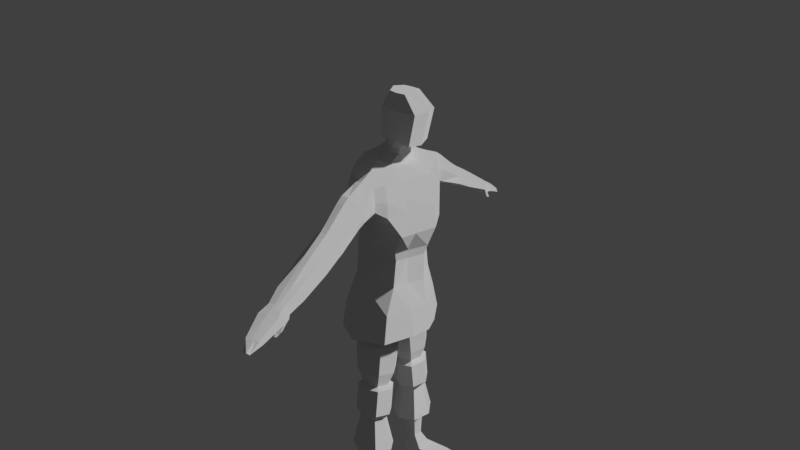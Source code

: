 # Source: rigify4.blend  (saved by Blender 2.77.0; exported with 4.5.12 LTS)
import bpy
from mathutils import Matrix  # noqa: F401  (used for matrix-valued properties, if any)

bpy.ops.wm.read_factory_settings(use_empty=True)
scene = bpy.context.scene
scene.name = 'Scene'

# ---- collections
col_collection_1 = bpy.data.collections.new('Collection 1'); scene.collection.children.link(col_collection_1)

# ---- materials (node trees are filled in below, after node groups)
mat_material_003 = bpy.data.materials.new('Material.003')
mat_material_003.alpha_threshold = 0.0
mat_material_003.roughness = 0.5

# ---- material node trees
mat_material_003.use_nodes = True; mat_material_003.node_tree.nodes.clear()
_N = mat_material_003.node_tree.nodes; _L = mat_material_003.node_tree.links
n0 = _N.new('ShaderNodeOutputMaterial'); n0.name = 'Material Output'; n0.location = (300, 300)
n1 = _N.new('ShaderNodeBsdfToon'); n1.name = 'Toon BSDF'; n1.location = (-61, 340)
n1.inputs[1].default_value = 0.7167
n1.inputs[2].default_value = 0.6833
_L.new(n1.outputs[0], n0.inputs[0])
n0.is_active_output = True

# ---- world
world_world = bpy.data.worlds.new('World'); scene.world = world_world
world_world.color = (0.05088, 0.05088, 0.05088)
world_world.use_sun_shadow = False
world_world.sun_shadow_jitter_overblur = 0.0
world_world.cycles.sampling_method = 'MANUAL'

# ---- cameras
cam_camera = bpy.data.cameras.new('Camera')
cam_camera.clip_end = 100.0
cam_camera.lens = 35.0
cam_camera.sensor_width = 32.0
cam_camera.sensor_height = 18.0
cam_camera.display_size = 2.0
cam_camera.dof.focus_distance = 0.0

# ---- meshes
me_plane_000 = bpy.data.meshes.new('Plane.000')
me_plane_000.from_pydata([(0.0, 0.1686, 1.413), (-0.2004, 0.03568, 1.352), (0.0, -0.1579, 1.384), (0.0, 0.148, 1.509), (0.0, -0.1351, 1.505), (0.0, 0.1366, 1.266), (0.0, 0.1586, 1.458), (-0.1911, -0.05608, 1.503), (0.0, -0.1474, 1.448), (-0.1301, 0.1271, 1.535), (-0.1944, -0.06794, 1.372), (0.0, -0.1652, 1.293), (-0.1429, 0.1475, 1.385), (-0.1769, 0.0112, 1.264), (0.0, 0.1511, 1.337), (-0.08191, 0.1399, 1.256), (-0.1416, -0.09859, 1.282), (-0.102, 0.143, 1.315), (-0.1952, -0.06703, 1.433), (-0.1244, 0.1615, 1.46), (-0.1648, 0.02378, 1.542), (-0.1851, 0.09384, 1.453), (0.0, 0.167, 1.382), (-0.188, 0.02507, 1.312), (0.0, -0.1612, 1.343), (-0.1696, -0.08238, 1.331), (-0.1246, 0.1499, 1.349), (-0.1882, 0.08774, 1.405), (-0.2326, -0.03731, 1.403), (-0.1917, 0.07408, 1.496), (-0.2315, -0.0294, 1.496), (-0.2059, 0.03216, 1.384), (-0.1139, -0.088, 1.504), (-0.1159, -0.1043, 1.377), (-0.08441, -0.1255, 1.287), (-0.1164, -0.09947, 1.439), (-0.1011, -0.1142, 1.336), (-0.04098, 0.1385, 1.261), (-0.06062, 0.1725, 1.401), (-0.05323, 0.1512, 1.522), (-0.04693, 0.1498, 1.328), (-0.05029, 0.1714, 1.461), (-0.0554, 0.1665, 1.371), (-0.4158, 0.08189, 1.329), (-0.2702, 0.0879, 1.434), (-0.7564, -0.005465, 1.216), (-0.2739, -0.01836, 1.374), (-0.7561, 0.03631, 1.215), (-0.7387, 0.07282, 1.183), (-0.3175, 0.02227, 1.481), (-0.7469, -0.01667, 1.198), (-0.3009, -0.0386, 1.412), (-0.2537, 0.02715, 1.365), (-0.7503, 0.07569, 1.205), (-0.2973, 0.06773, 1.472), (-0.2522, 0.07115, 1.39), (-0.7563, 0.01733, 1.216), (-0.2112, 0.02394, 1.522), (-0.319, -0.0218, 1.456), (-0.4634, -0.01966, 1.37), (-0.4478, -0.02982, 1.339), (-0.2334, -0.03674, 1.443), (-0.4604, 0.02011, 1.386), (-0.4327, -0.02948, 1.311), (-0.4167, 0.03066, 1.31), (-0.4314, 0.08659, 1.36), (-0.4473, 0.05524, 1.382), (-0.3514, 0.02161, 1.461), (-0.352, -0.02052, 1.437), (-0.2902, 0.02771, 1.351), (-0.2895, 0.06969, 1.375), (-0.3327, 0.06535, 1.453), (-0.3343, -0.03623, 1.395), (-0.3087, -0.0162, 1.359), (-0.3071, 0.08528, 1.417), (-0.7194, 0.06765, 1.192), (-0.7314, 0.07027, 1.214), (-0.7198, -0.01205, 1.19), (-0.7387, 0.01819, 1.226), (-0.739, -0.003022, 1.225), (-0.7291, -0.01301, 1.207), (-0.7175, 0.02814, 1.187), (-0.7378, 0.03579, 1.225), (-0.4682, 0.05409, 1.371), (-0.4271, 0.05681, 1.394), (-0.4407, 0.02039, 1.399), (-0.4809, 0.01985, 1.374), (-0.4692, -0.02935, 1.329), (-0.4266, -0.03065, 1.349), (-0.4109, -0.0269, 1.32), (-0.4545, -0.02894, 1.302), (-0.3937, 0.07951, 1.337), (-0.4374, 0.08176, 1.319), (-0.4099, 0.08605, 1.37), (-0.4527, 0.08637, 1.35), (-0.4387, 0.03056, 1.301), (-0.3943, 0.03011, 1.318), (-0.443, -0.01956, 1.382), (-0.4844, -0.01898, 1.359), (-0.6713, 0.04283, 1.261), (-0.6752, 0.01735, 1.262), (-0.6651, -0.02499, 1.237), (-0.6544, -0.02396, 1.217), (-0.65, 0.08051, 1.223), (-0.6627, 0.08418, 1.247), (-0.6488, 0.02963, 1.215), (-0.6763, -0.01276, 1.258), (-0.5481, 0.05094, 1.331), (-0.5576, 0.01885, 1.334), (-0.5452, -0.0309, 1.294), (-0.531, -0.02942, 1.267), (-0.5186, 0.08372, 1.28), (-0.5346, 0.08848, 1.311), (-0.5186, 0.03043, 1.265), (-0.5597, -0.01872, 1.322), (-0.8564, 0.02748, 1.135), (-0.8652, 0.00121, 1.151), (-0.865, 0.03341, 1.15), (-0.857, -0.006604, 1.136), (-0.8573, 0.06132, 1.136), (-0.8625, 0.0635, 1.146), (-0.8651, 0.01886, 1.151), (-0.7614, 0.07995, 1.174), (-0.7718, 0.08322, 1.193), (-0.7772, 0.01632, 1.203), (-0.7773, -0.01007, 1.203), (-0.777, 0.03812, 1.203), (-0.7607, -0.02177, 1.173), (-0.7595, 0.02923, 1.171), (-0.7687, -0.02304, 1.188), (-0.724, -0.01295, 1.175), (-0.7437, -0.01647, 1.176), (-0.7435, 0.02765, 1.173), (-0.7229, 0.02724, 1.172), (-0.7719, -0.008279, 1.138), (-0.7724, 0.01319, 1.137), (-0.7839, -0.003497, 1.129), (-0.7843, 0.007569, 1.128), (-0.7658, 0.01527, 1.144), (-0.7451, 0.01746, 1.15), (-0.7453, -0.008029, 1.152), (-0.7655, -0.009188, 1.146), (-0.755, -0.007236, 1.142), (-0.7578, -0.01026, 1.155), (-0.7581, 0.01772, 1.153), (-0.7549, 0.01504, 1.141), (-0.7359, -0.008807, 1.161), (-0.7503, -0.01132, 1.164), (-0.7505, 0.02012, 1.162), (-0.7355, 0.01983, 1.159), (-0.9036, 0.01195, 1.115), (-0.9038, 0.04347, 1.115), (-0.9074, 0.02377, 1.122), (-0.2164, 0.07259, 1.49), (-0.2361, 0.02355, 1.512), (-0.252, -0.02762, 1.487), (-0.2492, -0.03718, 1.436), (-0.2422, -0.03288, 1.396), (-0.2171, 0.03099, 1.379), (-0.2032, 0.08386, 1.401), (-0.205, 0.09245, 1.449)], [], [(23, 13, 16, 25), (42, 26, 12, 38), (39, 41, 19, 9), (37, 15, 17, 40), (36, 25, 16, 34), (23, 26, 17, 13), (32, 7, 18, 35), (1, 10, 28, 31), (10, 18, 61, 28), (9, 19, 21, 29), (33, 35, 18, 10), (18, 7, 30, 61), (19, 12, 27, 21), (7, 20, 57, 30), (12, 1, 31, 27), (33, 36, 24, 2), (42, 40, 17, 26), (1, 12, 26, 23), (1, 23, 25, 10), (38, 12, 19, 41), (20, 9, 29, 57), (10, 25, 36, 33), (2, 8, 35, 33), (4, 32, 35, 8), (24, 36, 34, 11), (0, 38, 41, 6), (22, 14, 40, 42), (5, 37, 40, 14), (3, 6, 41, 39), (22, 42, 38, 0), (75, 81, 132, 48), (78, 82, 47, 56), (97, 85, 62, 59), (88, 97, 59, 60), (132, 131, 127, 128), (54, 44, 74, 71), (82, 76, 53, 47), (46, 51, 72, 73), (55, 52, 69, 70), (76, 75, 48, 53), (44, 55, 70, 74), (58, 49, 67, 68), (77, 80, 50, 131), (131, 130, 77), (121, 152, 150, 116), (51, 58, 68, 72), (118, 150, 152, 115), (80, 79, 45, 50), (49, 54, 71, 67), (79, 78, 56, 45), (43, 64, 95, 92), (100, 99, 82, 78), (66, 65, 94, 83), (91, 96, 64, 43), (65, 43, 92, 94), (52, 46, 73, 69), (96, 89, 63, 64), (71, 74, 93, 84), (67, 71, 84, 85), (84, 93, 65, 66), (85, 84, 66, 62), (59, 62, 86, 98), (106, 100, 78, 79), (104, 103, 75, 76), (102, 101, 80, 77), (63, 60, 87, 90), (93, 91, 43, 65), (105, 102, 77, 81), (60, 59, 98, 87), (72, 68, 97, 88), (89, 88, 60, 63), (73, 72, 88, 89), (70, 69, 96, 91), (64, 63, 90, 95), (62, 66, 83, 86), (74, 70, 91, 93), (108, 107, 99, 100), (112, 111, 103, 104), (101, 106, 79, 80), (109, 114, 106, 101), (113, 110, 102, 105), (69, 73, 89, 96), (86, 83, 107, 108), (99, 104, 76, 82), (103, 105, 81, 75), (98, 86, 108, 114), (68, 67, 85, 97), (110, 109, 101, 102), (111, 113, 105, 103), (107, 112, 104, 99), (114, 108, 100, 106), (90, 87, 109, 110), (95, 90, 110, 113), (83, 94, 112, 107), (125, 124, 121, 116), (128, 127, 118, 115), (122, 128, 115, 119), (47, 53, 123, 126), (48, 132, 128, 122), (124, 126, 117, 121), (146, 140, 139, 149), (87, 98, 114, 109), (127, 129, 118), (129, 125, 116, 118), (123, 122, 119, 120), (92, 95, 113, 111), (94, 92, 111, 112), (119, 151, 120), (126, 123, 120, 117), (144, 139, 145, 138), (45, 56, 124, 125), (56, 47, 126, 124), (53, 48, 122, 123), (138, 145, 135), (142, 134, 135, 145), (141, 138, 135, 134), (50, 129, 127, 131), (77, 130, 133, 81), (129, 50, 45, 125), (146, 147, 143, 140), (81, 133, 132), (131, 147, 146, 130), (135, 137, 136, 134), (140, 142, 145, 139), (142, 141, 134), (143, 144, 138, 141), (140, 143, 141, 142), (130, 146, 149, 133), (116, 150, 118), (133, 149, 148, 132), (117, 152, 121), (120, 151, 152, 117), (148, 149, 139, 144), (147, 148, 144, 143), (132, 148, 147, 131), (115, 152, 151, 119), (153, 54, 49, 154), (154, 49, 58, 155), (155, 58, 51, 156), (156, 51, 46, 157), (157, 46, 52, 158), (158, 52, 55, 159), (159, 55, 44, 160), (160, 44, 54, 153), (21, 160, 153, 29), (27, 159, 160, 21), (31, 158, 159, 27), (28, 157, 158, 31), (61, 156, 157, 28), (30, 155, 156, 61), (57, 154, 155, 30), (29, 153, 154, 57)])
_uv = me_plane_000.uv_layers.new(name='face')
_uv.uv.foreach_set('vector', [0.1504, 0.3351, 0.1523, 0.3056, 0.2181, 0.3019, 0.2134, 0.3342, 0.05236, 0.3434, 0.08507, 0.3386, 0.08595, 0.3663, 0.05578, 0.3701, 0.05524, 0.4748, 0.05927, 0.4232, 0.08525, 0.4218, 0.07481, 0.4712, 0.04024, 0.2628, 0.07697, 0.2577, 0.08419, 0.311, 0.04894, 0.3167, 0.2467, 0.3387, 0.2134, 0.3342, 0.2181, 0.3019, 0.2536, 0.3043, 0.1504, 0.3351, 0.08507, 0.3386, 0.08419, 0.311, 0.1523, 0.3056, 0.2085, 0.4888, 0.1865, 0.4806, 0.1904, 0.4313, 0.2186, 0.4378, 0.1485, 0.3647, 0.2087, 0.3666, 0.2087, 0.3666, 0.1485, 0.3647, 0.2087, 0.3666, 0.1904, 0.4313, 0.1904, 0.4313, 0.2087, 0.3666, 0.07481, 0.4712, 0.08525, 0.4218, 0.08525, 0.4218, 0.07481, 0.4712, 0.2398, 0.3731, 0.2186, 0.4378, 0.1904, 0.4313, 0.2087, 0.3666, 0.1904, 0.4313, 0.1865, 0.4806, 0.1865, 0.4806, 0.1904, 0.4313, 0.08525, 0.4218, 0.08595, 0.3663, 0.08595, 0.3663, 0.08525, 0.4218, 0.1865, 0.4806, 0.1337, 0.4764, 0.1337, 0.4764, 0.1865, 0.4806, 0.08595, 0.3663, 0.1485, 0.3647, 0.1485, 0.3647, 0.08595, 0.3663, 0.2398, 0.3731, 0.2467, 0.3387, 0.28, 0.3432, 0.2709, 0.3796, 0.05236, 0.3434, 0.04894, 0.3167, 0.08419, 0.311, 0.08507, 0.3386, 0.1485, 0.3647, 0.08595, 0.3663, 0.08507, 0.3386, 0.1504, 0.3351, 0.1485, 0.3647, 0.1504, 0.3351, 0.2134, 0.3342, 0.2087, 0.3666, 0.05578, 0.3701, 0.08595, 0.3663, 0.08525, 0.4218, 0.05927, 0.4232, 0.1337, 0.4764, 0.07481, 0.4712, 0.07481, 0.4712, 0.1337, 0.4764, 0.2087, 0.3666, 0.2134, 0.3342, 0.2467, 0.3387, 0.2398, 0.3731, 0.2709, 0.3796, 0.2467, 0.4443, 0.2186, 0.4378, 0.2398, 0.3731, 0.2304, 0.497, 0.2085, 0.4888, 0.2186, 0.4378, 0.2467, 0.4443, 0.28, 0.3432, 0.2467, 0.3387, 0.2536, 0.3043, 0.2891, 0.3068, 0.02561, 0.3739, 0.05578, 0.3701, 0.05927, 0.4232, 0.03329, 0.4246, 0.01965, 0.3482, 0.01369, 0.3224, 0.04894, 0.3167, 0.05236, 0.3434, 0.003507, 0.2679, 0.04024, 0.2628, 0.04894, 0.3167, 0.01369, 0.3224, 0.03566, 0.4785, 0.03329, 0.4246, 0.05927, 0.4232, 0.05524, 0.4748, 0.01965, 0.3482, 0.05236, 0.3434, 0.05578, 0.3701, 0.02561, 0.3739, 0.08595, 0.3663, 0.1485, 0.3647, 0.1485, 0.3647, 0.08595, 0.3663, 0.1337, 0.4764, 0.07481, 0.4712, 0.07481, 0.4712, 0.1337, 0.4764, 0.1865, 0.4806, 0.1337, 0.4764, 0.1337, 0.4764, 0.1865, 0.4806, 0.1904, 0.4313, 0.1865, 0.4806, 0.1865, 0.4806, 0.1904, 0.4313, 0.1485, 0.3647, 0.2087, 0.3666, 0.2087, 0.3666, 0.1485, 0.3647, 0.07481, 0.4712, 0.08525, 0.4218, 0.08525, 0.4218, 0.07481, 0.4712, 0.07481, 0.4712, 0.08525, 0.4218, 0.08525, 0.4218, 0.07481, 0.4712, 0.2087, 0.3666, 0.1904, 0.4313, 0.1904, 0.4313, 0.2087, 0.3666, 0.08595, 0.3663, 0.1485, 0.3647, 0.1485, 0.3647, 0.08595, 0.3663, 0.08525, 0.4218, 0.08595, 0.3663, 0.08595, 0.3663, 0.08525, 0.4218, 0.08525, 0.4218, 0.08595, 0.3663, 0.08595, 0.3663, 0.08525, 0.4218, 0.1865, 0.4806, 0.1337, 0.4764, 0.1337, 0.4764, 0.1865, 0.4806, 0.2087, 0.3666, 0.1904, 0.4313, 0.1904, 0.4313, 0.2087, 0.3666, 0.2087, 0.3666, 0.2087, 0.3666, 0.2087, 0.3666, 0.1337, 0.4764, 0.1337, 0.4764, 0.1865, 0.4806, 0.1865, 0.4806, 0.1904, 0.4313, 0.1865, 0.4806, 0.1865, 0.4806, 0.1904, 0.4313, 0.2087, 0.3666, 0.2087, 0.3666, 0.1485, 0.3647, 0.1485, 0.3647, 0.1904, 0.4313, 0.1865, 0.4806, 0.1865, 0.4806, 0.1904, 0.4313, 0.1337, 0.4764, 0.07481, 0.4712, 0.07481, 0.4712, 0.1337, 0.4764, 0.1865, 0.4806, 0.1337, 0.4764, 0.1337, 0.4764, 0.1865, 0.4806, 0.08595, 0.3663, 0.1485, 0.3647, 0.1485, 0.3647, 0.08595, 0.3663, 0.1337, 0.4764, 0.07481, 0.4712, 0.07481, 0.4712, 0.1337, 0.4764, 0.07481, 0.4712, 0.08525, 0.4218, 0.08525, 0.4218, 0.07481, 0.4712, 0.08595, 0.3663, 0.1485, 0.3647, 0.1485, 0.3647, 0.08595, 0.3663, 0.08525, 0.4218, 0.08595, 0.3663, 0.08595, 0.3663, 0.08525, 0.4218, 0.1485, 0.3647, 0.2087, 0.3666, 0.2087, 0.3666, 0.1485, 0.3647, 0.1485, 0.3647, 0.2087, 0.3666, 0.2087, 0.3666, 0.1485, 0.3647, 0.07481, 0.4712, 0.08525, 0.4218, 0.08525, 0.4218, 0.07481, 0.4712, 0.1337, 0.4764, 0.07481, 0.4712, 0.07481, 0.4712, 0.1337, 0.4764, 0.07481, 0.4712, 0.08525, 0.4218, 0.08525, 0.4218, 0.07481, 0.4712, 0.1337, 0.4764, 0.07481, 0.4712, 0.07481, 0.4712, 0.1337, 0.4764, 0.1865, 0.4806, 0.1337, 0.4764, 0.1337, 0.4764, 0.1865, 0.4806, 0.1865, 0.4806, 0.1337, 0.4764, 0.1337, 0.4764, 0.1865, 0.4806, 0.08525, 0.4218, 0.08595, 0.3663, 0.08595, 0.3663, 0.08525, 0.4218, 0.2087, 0.3666, 0.1904, 0.4313, 0.1904, 0.4313, 0.2087, 0.3666, 0.2087, 0.3666, 0.1904, 0.4313, 0.1904, 0.4313, 0.2087, 0.3666, 0.08525, 0.4218, 0.08595, 0.3663, 0.08595, 0.3663, 0.08525, 0.4218, 0.1485, 0.3647, 0.2087, 0.3666, 0.2087, 0.3666, 0.1485, 0.3647, 0.1904, 0.4313, 0.1865, 0.4806, 0.1865, 0.4806, 0.1904, 0.4313, 0.1904, 0.4313, 0.1865, 0.4806, 0.1865, 0.4806, 0.1904, 0.4313, 0.2087, 0.3666, 0.1904, 0.4313, 0.1904, 0.4313, 0.2087, 0.3666, 0.2087, 0.3666, 0.1904, 0.4313, 0.1904, 0.4313, 0.2087, 0.3666, 0.08595, 0.3663, 0.1485, 0.3647, 0.1485, 0.3647, 0.08595, 0.3663, 0.1485, 0.3647, 0.2087, 0.3666, 0.2087, 0.3666, 0.1485, 0.3647, 0.1337, 0.4764, 0.07481, 0.4712, 0.07481, 0.4712, 0.1337, 0.4764, 0.08525, 0.4218, 0.08595, 0.3663, 0.08595, 0.3663, 0.08525, 0.4218, 0.1337, 0.4764, 0.07481, 0.4712, 0.07481, 0.4712, 0.1337, 0.4764, 0.08525, 0.4218, 0.08595, 0.3663, 0.08595, 0.3663, 0.08525, 0.4218, 0.1904, 0.4313, 0.1865, 0.4806, 0.1865, 0.4806, 0.1904, 0.4313, 0.1904, 0.4313, 0.1865, 0.4806, 0.1865, 0.4806, 0.1904, 0.4313, 0.1485, 0.3647, 0.2087, 0.3666, 0.2087, 0.3666, 0.1485, 0.3647, 0.1485, 0.3647, 0.2087, 0.3666, 0.2087, 0.3666, 0.1485, 0.3647, 0.1337, 0.4764, 0.07481, 0.4712, 0.07481, 0.4712, 0.1337, 0.4764, 0.07481, 0.4712, 0.08525, 0.4218, 0.08525, 0.4218, 0.07481, 0.4712, 0.08595, 0.3663, 0.1485, 0.3647, 0.1485, 0.3647, 0.08595, 0.3663, 0.1865, 0.4806, 0.1337, 0.4764, 0.1337, 0.4764, 0.1865, 0.4806, 0.1865, 0.4806, 0.1337, 0.4764, 0.1337, 0.4764, 0.1865, 0.4806, 0.2087, 0.3666, 0.1904, 0.4313, 0.1904, 0.4313, 0.2087, 0.3666, 0.08595, 0.3663, 0.1485, 0.3647, 0.1485, 0.3647, 0.08595, 0.3663, 0.07481, 0.4712, 0.08525, 0.4218, 0.08525, 0.4218, 0.07481, 0.4712, 0.1865, 0.4806, 0.1337, 0.4764, 0.1337, 0.4764, 0.1865, 0.4806, 0.2087, 0.3666, 0.1904, 0.4313, 0.1904, 0.4313, 0.2087, 0.3666, 0.1485, 0.3647, 0.2087, 0.3666, 0.2087, 0.3666, 0.1485, 0.3647, 0.07481, 0.4712, 0.08525, 0.4218, 0.08525, 0.4218, 0.07481, 0.4712, 0.1865, 0.4806, 0.1337, 0.4764, 0.1337, 0.4764, 0.1865, 0.4806, 0.1485, 0.3647, 0.2087, 0.3666, 0.2087, 0.3666, 0.1485, 0.3647, 0.08595, 0.3663, 0.1485, 0.3647, 0.1485, 0.3647, 0.08595, 0.3663, 0.07481, 0.4712, 0.08525, 0.4218, 0.08525, 0.4218, 0.07481, 0.4712, 0.08595, 0.3663, 0.1485, 0.3647, 0.1485, 0.3647, 0.08595, 0.3663, 0.1337, 0.4764, 0.07481, 0.4712, 0.07481, 0.4712, 0.1337, 0.4764, 0.2087, 0.3666, 0.2087, 0.3666, 0.1485, 0.3647, 0.1485, 0.3647, 0.1904, 0.4313, 0.1865, 0.4806, 0.1865, 0.4806, 0.1904, 0.4313, 0.2087, 0.3666, 0.1904, 0.4313, 0.2087, 0.3666, 0.1904, 0.4313, 0.1865, 0.4806, 0.1865, 0.4806, 0.1904, 0.4313, 0.08525, 0.4218, 0.08595, 0.3663, 0.08595, 0.3663, 0.08525, 0.4218, 0.08595, 0.3663, 0.1485, 0.3647, 0.1485, 0.3647, 0.08595, 0.3663, 0.08525, 0.4218, 0.08595, 0.3663, 0.08595, 0.3663, 0.08525, 0.4218, 0.08595, 0.3663, 0.08525, 0.4218, 0.08525, 0.4218, 0.07481, 0.4712, 0.08525, 0.4218, 0.08525, 0.4218, 0.07481, 0.4712, 0.1485, 0.3647, 0.1485, 0.3647, 0.1485, 0.3647, 0.1485, 0.3647, 0.1865, 0.4806, 0.1337, 0.4764, 0.1337, 0.4764, 0.1865, 0.4806, 0.1337, 0.4764, 0.07481, 0.4712, 0.07481, 0.4712, 0.1337, 0.4764, 0.08525, 0.4218, 0.08595, 0.3663, 0.08595, 0.3663, 0.08525, 0.4218, 0.1485, 0.3647, 0.1485, 0.3647, 0.1485, 0.3647, 0.2087, 0.3666, 0.2087, 0.3666, 0.1485, 0.3647, 0.1485, 0.3647, 0.2087, 0.3666, 0.1485, 0.3647, 0.1485, 0.3647, 0.2087, 0.3666, 0.1904, 0.4313, 0.1904, 0.4313, 0.2087, 0.3666, 0.2087, 0.3666, 0.2087, 0.3666, 0.2087, 0.3666, 0.1485, 0.3647, 0.1485, 0.3647, 0.1904, 0.4313, 0.1904, 0.4313, 0.1865, 0.4806, 0.1865, 0.4806, 0.2087, 0.3666, 0.2087, 0.3666, 0.2087, 0.3666, 0.2087, 0.3666, 0.1485, 0.3647, 0.1485, 0.3647, 0.1485, 0.3647, 0.2087, 0.3666, 0.2087, 0.3666, 0.2087, 0.3666, 0.2087, 0.3666, 0.1485, 0.3647, 0.1485, 0.3647, 0.2087, 0.3666, 0.2087, 0.3666, 0.2087, 0.3666, 0.2087, 0.3666, 0.1485, 0.3647, 0.1485, 0.3647, 0.2087, 0.3666, 0.2087, 0.3666, 0.2087, 0.3666, 0.2087, 0.3666, 0.1485, 0.3647, 0.1485, 0.3647, 0.2087, 0.3666, 0.2087, 0.3666, 0.2087, 0.3666, 0.2087, 0.3666, 0.2087, 0.3666, 0.2087, 0.3666, 0.2087, 0.3666, 0.1485, 0.3647, 0.1485, 0.3647, 0.1865, 0.4806, 0.1904, 0.4313, 0.1904, 0.4313, 0.1485, 0.3647, 0.1485, 0.3647, 0.1485, 0.3647, 0.1485, 0.3647, 0.07481, 0.4712, 0.1337, 0.4764, 0.1337, 0.4764, 0.08525, 0.4218, 0.08525, 0.4218, 0.07481, 0.4712, 0.07481, 0.4712, 0.1485, 0.3647, 0.1485, 0.3647, 0.1485, 0.3647, 0.1485, 0.3647, 0.2087, 0.3666, 0.1485, 0.3647, 0.1485, 0.3647, 0.2087, 0.3666, 0.1485, 0.3647, 0.1485, 0.3647, 0.2087, 0.3666, 0.2087, 0.3666, 0.1485, 0.3647, 0.1485, 0.3647, 0.08595, 0.3663, 0.08595, 0.3663, 0.0, 0.0, 0.0, 0.0, 0.0, 0.0, 0.0, 0.0, 0.0, 0.0, 0.0, 0.0, 0.0, 0.0, 0.0, 0.0, 0.0, 0.0, 0.0, 0.0, 0.0, 0.0, 0.0, 0.0, 0.0, 0.0, 0.0, 0.0, 0.0, 0.0, 0.0, 0.0, 0.0, 0.0, 0.0, 0.0, 0.0, 0.0, 0.0, 0.0, 0.0, 0.0, 0.0, 0.0, 0.0, 0.0, 0.0, 0.0, 0.0, 0.0, 0.0, 0.0, 0.0, 0.0, 0.0, 0.0, 0.0, 0.0, 0.0, 0.0, 0.0, 0.0, 0.0, 0.0, 0.0, 0.0, 0.0, 0.0, 0.0, 0.0, 0.0, 0.0, 0.0, 0.0, 0.0, 0.0, 0.0, 0.0, 0.0, 0.0, 0.0, 0.0, 0.0, 0.0, 0.0, 0.0, 0.0, 0.0, 0.0, 0.0, 0.0, 0.0, 0.0, 0.0, 0.0, 0.0, 0.0, 0.0, 0.0, 0.0, 0.0, 0.0, 0.0, 0.0, 0.0, 0.0, 0.0, 0.0, 0.0, 0.0, 0.0, 0.0, 0.0, 0.0, 0.0, 0.0, 0.0, 0.0, 0.0, 0.0, 0.0, 0.0, 0.0, 0.0, 0.0, 0.0, 0.0, 0.0])
_uv.active_render = True
_uv = me_plane_000.uv_layers.new(name='UVMap')
_uv.uv.foreach_set('vector', [0.524, -0.4066, 0.5178, -0.406, 0.5147, -0.4109, 0.5183, -0.4152, 0.5152, -0.3932, 0.5207, -0.3953, 0.5251, -0.3912, 0.5174, -0.3885, 0.5276, -0.3182, 0.5285, -0.3609, 0.5472, -0.3632, 0.5454, -0.3191, 0.5113, -0.4013, 0.5129, -0.4021, 0.5163, -0.3995, 0.513, -0.3979, 0.514, -0.4167, 0.5183, -0.4152, 0.5147, -0.4109, 0.5122, -0.4117, 0.524, -0.4066, 0.5207, -0.3953, 0.5163, -0.3995, 0.5178, -0.406, 0.5296, -0.486, 0.5495, -0.4842, 0.5453, -0.4455, 0.5275, -0.4496, 0.5301, -0.4072, 0.5219, -0.4195, 0.5219, -0.4195, 0.5301, -0.4072, 0.5219, -0.4195, 0.5453, -0.4455, 0.5453, -0.4455, 0.5219, -0.4195, 0.5454, -0.3191, 0.5472, -0.3632, 0.5472, -0.3632, 0.5454, -0.3191, 0.5158, -0.4217, 0.5275, -0.4496, 0.5453, -0.4455, 0.5219, -0.4195, 0.5453, -0.4455, 0.5495, -0.4842, 0.5495, -0.4842, 0.5453, -0.4455, 0.5472, -0.3632, 0.5251, -0.3912, 0.5251, -0.3912, 0.5472, -0.3632, 0.5495, -0.4842, 0.5606, -0.3185, 0.5606, -0.3185, 0.5495, -0.4842, 0.5251, -0.3912, 0.5301, -0.4072, 0.5301, -0.4072, 0.5251, -0.3912, 0.5158, -0.4217, 0.514, -0.4167, 0.5098, -0.4182, 0.5098, -0.4238, 0.5152, -0.3932, 0.513, -0.3979, 0.5163, -0.3995, 0.5207, -0.3953, 0.5301, -0.4072, 0.5251, -0.3912, 0.5207, -0.3953, 0.524, -0.4066, 0.5301, -0.4072, 0.524, -0.4066, 0.5183, -0.4152, 0.5219, -0.4195, 0.5174, -0.3885, 0.5251, -0.3912, 0.5472, -0.3632, 0.5285, -0.3609, 0.5606, -0.3185, 0.5454, -0.3191, 0.5454, -0.3191, 0.5606, -0.3185, 0.5219, -0.4195, 0.5183, -0.4152, 0.514, -0.4167, 0.5158, -0.4217, 0.5098, -0.4238, 0.5098, -0.4537, 0.5275, -0.4496, 0.5158, -0.4217, 0.5098, -0.4878, 0.5296, -0.486, 0.5275, -0.4496, 0.5098, -0.4537, 0.5098, -0.4182, 0.514, -0.4167, 0.5122, -0.4117, 0.5098, -0.4125, 0.5098, -0.3857, 0.5174, -0.3885, 0.5285, -0.3609, 0.5098, -0.3586, 0.5098, -0.391, 0.5098, -0.3963, 0.513, -0.3979, 0.5152, -0.3932, 0.5098, -0.4005, 0.5113, -0.4013, 0.513, -0.3979, 0.5098, -0.3963, 0.5098, -0.3174, 0.5098, -0.3586, 0.5285, -0.3609, 0.5276, -0.3182, 0.5098, -0.391, 0.5152, -0.3932, 0.5174, -0.3885, 0.5098, -0.3857, 0.5251, -0.3912, 0.5301, -0.4072, 0.5301, -0.4072, 0.5251, -0.3912, 0.5606, -0.3185, 0.5454, -0.3191, 0.5454, -0.3191, 0.5606, -0.3185, 0.5495, -0.4842, 0.5606, -0.3185, 0.5606, -0.3185, 0.5495, -0.4842, 0.5453, -0.4455, 0.5495, -0.4842, 0.5495, -0.4842, 0.5453, -0.4455, 0.5301, -0.4072, 0.5219, -0.4195, 0.5219, -0.4195, 0.5301, -0.4072, 0.5454, -0.3191, 0.5472, -0.3632, 0.5472, -0.3632, 0.5454, -0.3191, 0.5454, -0.3191, 0.5472, -0.3632, 0.5472, -0.3632, 0.5454, -0.3191, 0.5219, -0.4195, 0.5453, -0.4455, 0.5453, -0.4455, 0.5219, -0.4195, 0.5251, -0.3912, 0.5301, -0.4072, 0.5301, -0.4072, 0.5251, -0.3912, 0.5472, -0.3632, 0.5251, -0.3912, 0.5251, -0.3912, 0.5472, -0.3632, 0.5472, -0.3632, 0.5251, -0.3912, 0.5251, -0.3912, 0.5472, -0.3632, 0.5495, -0.4842, 0.5606, -0.3185, 0.5606, -0.3185, 0.5495, -0.4842, 0.5219, -0.4195, 0.5453, -0.4455, 0.5453, -0.4455, 0.5219, -0.4195, 0.5219, -0.4195, 0.5219, -0.4195, 0.5219, -0.4195, 0.5606, -0.3185, 0.5606, -0.3185, 0.5495, -0.4842, 0.5495, -0.4842, 0.5453, -0.4455, 0.5495, -0.4842, 0.5495, -0.4842, 0.5453, -0.4455, 0.5219, -0.4195, 0.5219, -0.4195, 0.5301, -0.4072, 0.5301, -0.4072, 0.5453, -0.4455, 0.5495, -0.4842, 0.5495, -0.4842, 0.5453, -0.4455, 0.5606, -0.3185, 0.5454, -0.3191, 0.5454, -0.3191, 0.5606, -0.3185, 0.5495, -0.4842, 0.5606, -0.3185, 0.5606, -0.3185, 0.5495, -0.4842, 0.5251, -0.3912, 0.5301, -0.4072, 0.5301, -0.4072, 0.5251, -0.3912, 0.5606, -0.3185, 0.5454, -0.3191, 0.5454, -0.3191, 0.5606, -0.3185, 0.5454, -0.3191, 0.5472, -0.3632, 0.5472, -0.3632, 0.5454, -0.3191, 0.5251, -0.3912, 0.5301, -0.4072, 0.5301, -0.4072, 0.5251, -0.3912, 0.5472, -0.3632, 0.5251, -0.3912, 0.5251, -0.3912, 0.5472, -0.3632, 0.5301, -0.4072, 0.5219, -0.4195, 0.5219, -0.4195, 0.5301, -0.4072, 0.5301, -0.4072, 0.5219, -0.4195, 0.5219, -0.4195, 0.5301, -0.4072, 0.5454, -0.3191, 0.5472, -0.3632, 0.5472, -0.3632, 0.5454, -0.3191, 0.5606, -0.3185, 0.5454, -0.3191, 0.5454, -0.3191, 0.5606, -0.3185, 0.5454, -0.3191, 0.5472, -0.3632, 0.5472, -0.3632, 0.5454, -0.3191, 0.5606, -0.3185, 0.5454, -0.3191, 0.5454, -0.3191, 0.5606, -0.3185, 0.5495, -0.4842, 0.5606, -0.3185, 0.5606, -0.3185, 0.5495, -0.4842, 0.5495, -0.4842, 0.5606, -0.3185, 0.5606, -0.3185, 0.5495, -0.4842, 0.5472, -0.3632, 0.5251, -0.3912, 0.5251, -0.3912, 0.5472, -0.3632, 0.5219, -0.4195, 0.5453, -0.4455, 0.5453, -0.4455, 0.5219, -0.4195, 0.5219, -0.4195, 0.5453, -0.4455, 0.5453, -0.4455, 0.5219, -0.4195, 0.5472, -0.3632, 0.5251, -0.3912, 0.5251, -0.3912, 0.5472, -0.3632, 0.5301, -0.4072, 0.5219, -0.4195, 0.5219, -0.4195, 0.5301, -0.4072, 0.5453, -0.4455, 0.5495, -0.4842, 0.5495, -0.4842, 0.5453, -0.4455, 0.5453, -0.4455, 0.5495, -0.4842, 0.5495, -0.4842, 0.5453, -0.4455, 0.5219, -0.4195, 0.5453, -0.4455, 0.5453, -0.4455, 0.5219, -0.4195, 0.5219, -0.4195, 0.5453, -0.4455, 0.5453, -0.4455, 0.5219, -0.4195, 0.5251, -0.3912, 0.5301, -0.4072, 0.5301, -0.4072, 0.5251, -0.3912, 0.5301, -0.4072, 0.5219, -0.4195, 0.5219, -0.4195, 0.5301, -0.4072, 0.5606, -0.3185, 0.5454, -0.3191, 0.5454, -0.3191, 0.5606, -0.3185, 0.5472, -0.3632, 0.5251, -0.3912, 0.5251, -0.3912, 0.5472, -0.3632, 0.5606, -0.3185, 0.5454, -0.3191, 0.5454, -0.3191, 0.5606, -0.3185, 0.5472, -0.3632, 0.5251, -0.3912, 0.5251, -0.3912, 0.5472, -0.3632, 0.5453, -0.4455, 0.5495, -0.4842, 0.5495, -0.4842, 0.5453, -0.4455, 0.5453, -0.4455, 0.5495, -0.4842, 0.5495, -0.4842, 0.5453, -0.4455, 0.5301, -0.4072, 0.5219, -0.4195, 0.5219, -0.4195, 0.5301, -0.4072, 0.5301, -0.4072, 0.5219, -0.4195, 0.5219, -0.4195, 0.5301, -0.4072, 0.5606, -0.3185, 0.5454, -0.3191, 0.5454, -0.3191, 0.5606, -0.3185, 0.5454, -0.3191, 0.5472, -0.3632, 0.5472, -0.3632, 0.5454, -0.3191, 0.5251, -0.3912, 0.5301, -0.4072, 0.5301, -0.4072, 0.5251, -0.3912, 0.5495, -0.4842, 0.5606, -0.3185, 0.5606, -0.3185, 0.5495, -0.4842, 0.5495, -0.4842, 0.5606, -0.3185, 0.5606, -0.3185, 0.5495, -0.4842, 0.5219, -0.4195, 0.5453, -0.4455, 0.5453, -0.4455, 0.5219, -0.4195, 0.5251, -0.3912, 0.5301, -0.4072, 0.5301, -0.4072, 0.5251, -0.3912, 0.5454, -0.3191, 0.5472, -0.3632, 0.5472, -0.3632, 0.5454, -0.3191, 0.5495, -0.4842, 0.5606, -0.3185, 0.5606, -0.3185, 0.5495, -0.4842, 0.5219, -0.4195, 0.5453, -0.4455, 0.5453, -0.4455, 0.5219, -0.4195, 0.5301, -0.4072, 0.5219, -0.4195, 0.5219, -0.4195, 0.5301, -0.4072, 0.5454, -0.3191, 0.5472, -0.3632, 0.5472, -0.3632, 0.5454, -0.3191, 0.5495, -0.4842, 0.5606, -0.3185, 0.5606, -0.3185, 0.5495, -0.4842, 0.5301, -0.4072, 0.5219, -0.4195, 0.5219, -0.4195, 0.5301, -0.4072, 0.5251, -0.3912, 0.5301, -0.4072, 0.5301, -0.4072, 0.5251, -0.3912, 0.5454, -0.3191, 0.5472, -0.3632, 0.5472, -0.3632, 0.5454, -0.3191, 0.5251, -0.3912, 0.5301, -0.4072, 0.5301, -0.4072, 0.5251, -0.3912, 0.5606, -0.3185, 0.5454, -0.3191, 0.5454, -0.3191, 0.5606, -0.3185, 0.5219, -0.4195, 0.5219, -0.4195, 0.5301, -0.4072, 0.5301, -0.4072, 0.5453, -0.4455, 0.5495, -0.4842, 0.5495, -0.4842, 0.5453, -0.4455, 0.5219, -0.4195, 0.5453, -0.4455, 0.5219, -0.4195, 0.5453, -0.4455, 0.5495, -0.4842, 0.5495, -0.4842, 0.5453, -0.4455, 0.5472, -0.3632, 0.5251, -0.3912, 0.5251, -0.3912, 0.5472, -0.3632, 0.5251, -0.3912, 0.5301, -0.4072, 0.5301, -0.4072, 0.5251, -0.3912, 0.5472, -0.3632, 0.5251, -0.3912, 0.5251, -0.3912, 0.5472, -0.3632, 0.5251, -0.3912, 0.5472, -0.3632, 0.5472, -0.3632, 0.5454, -0.3191, 0.5472, -0.3632, 0.5472, -0.3632, 0.5454, -0.3191, 0.5301, -0.4072, 0.5301, -0.4072, 0.5301, -0.4072, 0.5301, -0.4072, 0.5495, -0.4842, 0.5606, -0.3185, 0.5606, -0.3185, 0.5495, -0.4842, 0.5606, -0.3185, 0.5454, -0.3191, 0.5454, -0.3191, 0.5606, -0.3185, 0.5472, -0.3632, 0.5251, -0.3912, 0.5251, -0.3912, 0.5472, -0.3632, 0.5301, -0.4072, 0.5301, -0.4072, 0.5301, -0.4072, 0.5219, -0.4195, 0.5219, -0.4195, 0.5301, -0.4072, 0.5301, -0.4072, 0.5219, -0.4195, 0.5301, -0.4072, 0.5301, -0.4072, 0.5219, -0.4195, 0.5453, -0.4455, 0.5453, -0.4455, 0.5219, -0.4195, 0.5219, -0.4195, 0.5219, -0.4195, 0.5219, -0.4195, 0.5301, -0.4072, 0.5301, -0.4072, 0.5453, -0.4455, 0.5453, -0.4455, 0.5495, -0.4842, 0.5495, -0.4842, 0.5219, -0.4195, 0.5219, -0.4195, 0.5219, -0.4195, 0.5219, -0.4195, 0.5301, -0.4072, 0.5301, -0.4072, 0.5301, -0.4072, 0.5219, -0.4195, 0.5219, -0.4195, 0.5219, -0.4195, 0.5219, -0.4195, 0.5301, -0.4072, 0.5301, -0.4072, 0.5219, -0.4195, 0.5219, -0.4195, 0.5219, -0.4195, 0.5219, -0.4195, 0.5301, -0.4072, 0.5301, -0.4072, 0.5219, -0.4195, 0.5219, -0.4195, 0.5219, -0.4195, 0.5219, -0.4195, 0.5301, -0.4072, 0.5301, -0.4072, 0.5219, -0.4195, 0.5219, -0.4195, 0.5219, -0.4195, 0.5219, -0.4195, 0.5219, -0.4195, 0.5219, -0.4195, 0.5219, -0.4195, 0.5301, -0.4072, 0.5301, -0.4072, 0.5495, -0.4842, 0.5453, -0.4455, 0.5453, -0.4455, 0.5301, -0.4072, 0.5301, -0.4072, 0.5301, -0.4072, 0.5301, -0.4072, 0.5454, -0.3191, 0.5606, -0.3185, 0.5606, -0.3185, 0.5472, -0.3632, 0.5472, -0.3632, 0.5454, -0.3191, 0.5454, -0.3191, 0.5301, -0.4072, 0.5301, -0.4072, 0.5301, -0.4072, 0.5301, -0.4072, 0.5219, -0.4195, 0.5301, -0.4072, 0.5301, -0.4072, 0.5219, -0.4195, 0.5301, -0.4072, 0.5301, -0.4072, 0.5219, -0.4195, 0.5219, -0.4195, 0.5301, -0.4072, 0.5301, -0.4072, 0.5251, -0.3912, 0.5251, -0.3912, 0.0, 0.0, 0.0, 0.0, 0.0, 0.0, 0.0, 0.0, 0.0, 0.0, 0.0, 0.0, 0.0, 0.0, 0.0, 0.0, 0.0, 0.0, 0.0, 0.0, 0.0, 0.0, 0.0, 0.0, 0.0, 0.0, 0.0, 0.0, 0.0, 0.0, 0.0, 0.0, 0.0, 0.0, 0.0, 0.0, 0.0, 0.0, 0.0, 0.0, 0.0, 0.0, 0.0, 0.0, 0.0, 0.0, 0.0, 0.0, 0.0, 0.0, 0.0, 0.0, 0.0, 0.0, 0.0, 0.0, 0.0, 0.0, 0.0, 0.0, 0.0, 0.0, 0.0, 0.0, 0.0, 0.0, 0.0, 0.0, 0.0, 0.0, 0.0, 0.0, 0.0, 0.0, 0.0, 0.0, 0.0, 0.0, 0.0, 0.0, 0.0, 0.0, 0.0, 0.0, 0.0, 0.0, 0.0, 0.0, 0.0, 0.0, 0.0, 0.0, 0.0, 0.0, 0.0, 0.0, 0.0, 0.0, 0.0, 0.0, 0.0, 0.0, 0.0, 0.0, 0.0, 0.0, 0.0, 0.0, 0.0, 0.0, 0.0, 0.0, 0.0, 0.0, 0.0, 0.0, 0.0, 0.0, 0.0, 0.0, 0.0, 0.0, 0.0, 0.0, 0.0, 0.0, 0.0, 0.0])
me_plane_000.materials.append(mat_material_003)
me_plane_000.use_remesh_preserve_volume = False
me_plane_000.use_remesh_preserve_attributes = False
me_plane_000.use_mirror_x = True
me_plane_000.use_paint_bone_selection = False
me_plane_000.use_paint_mask = True
me_plane_000.update()
me_plane_005 = bpy.data.meshes.new('Plane.005')
me_plane_005.from_pydata([(-0.1088, 0.08703, 0.5858), (-0.1584, 0.0866, 0.5929), (-0.1776, -0.00169, 0.5957), (-0.1891, 0.04712, 0.5973), (-0.1327, -0.02307, 0.5893), (-0.07749, 0.04807, 0.5814), (-0.08813, -0.0009275, 0.5829), (-0.05395, 0.005464, 0.9416), (-0.04564, 0.04542, 0.9416), (-0.08878, -0.01503, 0.9416), (-0.1328, 0.04622, 0.9416), (-0.1239, 0.003765, 0.9416), (-0.1089, 0.08013, 0.9416), (-0.07009, 0.08169, 0.9416), (-0.02044, 0.0579, 0.762), (-0.03755, -0.02103, 0.7643), (-0.07076, 0.1207, 0.7689), (-0.1506, 0.12, 0.7798), (-0.1999, 0.05637, 0.7865), (-0.1815, -0.02226, 0.784), (-0.1092, -0.0567, 0.7741), (-0.0605, -0.01553, 0.6414), (-0.09029, 0.1114, 0.6456), (-0.1619, 0.1108, 0.6556), (-0.2061, 0.05384, 0.6618), (-0.04515, 0.05521, 0.6393), (-0.1896, -0.01663, 0.6595), (-0.1248, -0.0475, 0.6504), (-0.1007, 0.1052, 0.5685), (-0.1667, 0.1046, 0.5779), (-0.1922, -0.01281, 0.5815), (-0.2075, 0.05212, 0.5837), (-0.1325, -0.04125, 0.573), (-0.05906, 0.05339, 0.5625), (-0.07322, -0.01179, 0.5645), (-0.1171, 0.1052, 0.4533), (-0.1832, 0.1046, 0.4627), (-0.2087, -0.01281, 0.4663), (-0.2239, 0.05212, 0.4685), (-0.1489, -0.04125, 0.4578), (-0.07552, 0.05339, 0.4473), (-0.08967, -0.01179, 0.4493), (-0.1335, 0.08415, 0.4314), (-0.1805, 0.08374, 0.4382), (-0.1987, 7.132e-05, 0.4408), (-0.2096, 0.04633, 0.4423), (-0.1561, -0.02019, 0.4347), (-0.1038, 0.04723, 0.4272), (-0.1139, 0.0007943, 0.4286), (-0.1206, 0.1165, 0.2812), (-0.1976, 0.1158, 0.2922), (-0.2274, -0.02117, 0.2965), (-0.2452, 0.05456, 0.299), (-0.1577, -0.05434, 0.2865), (-0.07204, 0.05604, 0.2743), (-0.08855, -0.01998, 0.2766), (-0.1371, 0.08415, 0.3551), (-0.1841, 0.08374, 0.3619), (-0.2023, 7.126e-05, 0.3645), (-0.2132, 0.04633, 0.366), (-0.1597, -0.02019, 0.3584), (-0.1074, 0.04723, 0.3509), (-0.1175, 0.0007942, 0.3523), (-0.09671, -0.01168, 0.2684), (-0.08288, 0.05198, 0.2665), (-0.1235, 0.1026, 0.2723), (-0.1881, 0.102, 0.2815), (-0.213, -0.01267, 0.2851), (-0.1546, -0.04046, 0.2767), (-0.2279, 0.05074, 0.2872), (-0.1474, 0.05872, 0.1539), (-0.1768, 0.05846, 0.1486), (-0.1881, 0.005883, 0.1465), (-0.1949, 0.03495, 0.1453), (-0.1615, -0.006852, 0.1514), (-0.1289, 0.03552, 0.1573), (-0.1352, 0.006337, 0.1562), (-0.146, 0.07452, 0.09515), (-0.1902, 0.07415, 0.09447), (-0.2073, -0.02387, 0.09421), (-0.2175, 0.01922, 0.09406), (-0.1673, -0.04274, 0.09483), (-0.1181, 0.04014, 0.09558), (-0.1276, -0.02319, 0.09543), (-0.146, 0.07452, 0.0), (-0.1902, 0.07415, 0.0), (-0.2073, -0.02387, 0.0), (-0.2175, 0.01922, 0.0), (-0.1673, -0.04274, 0.0), (-0.1181, 0.04014, 0.0), (-0.1276, -0.02319, 0.0), (-0.2175, 0.01922, 0.04627), (-0.1276, -0.02319, 0.04765), (-0.1902, 0.07415, 0.04669), (-0.1181, 0.04014, 0.0478), (-0.146, 0.07452, 0.04737), (-0.2588, -0.1331, 0.04124), (-0.2187, -0.1519, 0.04156), (-0.179, -0.1324, 0.04188), (-0.269, -0.08998, 0.04116), (-0.2588, -0.1331, 0.0), (-0.2187, -0.1519, 0.0), (-0.179, -0.1324, 0.0), (-0.269, -0.08998, 0.0), (-0.269, -0.08998, 0.01616), (-0.2588, -0.1331, 0.01625), (-0.2187, -0.1519, 0.01657), (-0.179, -0.1324, 0.01688), (0.0, -0.05051, 1.822), (-0.05713, -0.01799, 1.821), (0.0, 0.03109, 1.831), (-0.0527, -0.05254, 1.818), (-0.05055, 0.01358, 1.825), (0.0, -0.06247, 1.617), (-0.0612, -0.01447, 1.628), (0.0, 0.05286, 1.635), (-0.05055, -0.05067, 1.621), (-0.0477, 0.03373, 1.633), (-0.08186, -0.02788, 1.758), (-0.07104, -0.1088, 1.749), (0.0, 0.06208, 1.766), (-0.06578, 0.04107, 1.765), (0.0, -0.1273, 1.752), (-0.07959, -0.03148, 1.634), (0.0, 0.0712, 1.645), (-0.06688, -0.08086, 1.623), (-0.06071, 0.04211, 1.642), (0.0, -0.09508, 1.615), (0.0, 0.148, 1.509), (0.0, -0.1351, 1.505), (0.0, -0.04083, 1.597), (-0.05509, 0.007068, 1.603), (0.0, 0.05147, 1.61), (0.0, -0.1286, 1.206), (-0.1594, 0.03629, 1.215), (0.0, 0.1366, 1.266), (-0.1431, 0.05727, 1.172), (0.0, 0.1561, 1.193), (0.0, -0.0433, 1.541), (0.0, 0.1337, 1.537), (-0.1911, -0.05608, 1.503), (-0.1301, 0.1271, 1.535), (0.0, -0.1652, 1.293), (-0.1769, 0.0112, 1.264), (-0.04294, -0.02667, 1.599), (-0.04359, 0.04136, 1.609), (-0.1184, 0.02823, 1.573), (-0.1286, -0.05736, 1.205), (-0.08191, 0.1399, 1.256), (-0.1416, -0.09859, 1.282), (-0.102, 0.143, 1.315), (-0.1006, -0.0243, 1.548), (-0.07066, 0.1192, 1.573), (-0.07155, 0.1568, 1.192), (0.0, -0.1123, 1.166), (-0.1143, -0.05303, 1.161), (-0.1648, 0.02378, 1.542), (0.0, -0.03796, 1.556), (-0.08827, 0.03778, 1.582), (0.0, 0.1225, 1.563), (-0.08569, -0.01906, 1.561), (-0.05275, 0.1098, 1.576), (-0.04812, -0.0225, 1.579), (-0.06578, 0.01958, 1.589), (-0.04789, 0.06458, 1.598), (0.0, -0.0388, 1.578), (0.0, 0.07509, 1.599), (-0.0787, -0.01179, 0.5261), (-0.08419, -0.01179, 0.4877), (-0.07003, 0.05339, 0.4857), (-0.06455, 0.05339, 0.5241), (-0.1062, 0.1052, 0.5301), (-0.1117, 0.1052, 0.4917), (-0.1777, 0.1046, 0.5011), (-0.1722, 0.1046, 0.5395), (-0.1977, -0.01281, 0.5431), (-0.2032, -0.01281, 0.5047), (-0.1435, -0.04125, 0.4962), (-0.138, -0.04125, 0.5346), (-0.213, 0.05212, 0.5453), (-0.2185, 0.05212, 0.5069), (0.0, -0.1279, 0.9416), (0.0, 0.06884, 0.9416), (-0.08804, -0.1058, 0.9416), (-0.2025, 0.07303, 0.9416), (-0.1792, -0.0513, 0.9416), (-0.1403, 0.1733, 0.9416), (0.0, 0.172, 0.9415), (-0.1738, 0.05727, 1.05), (0.0, 0.1651, 1.05), (-0.07151, 0.1657, 1.051), (0.0, -0.1123, 1.05), (-0.1326, -0.05303, 1.05), (-0.03014, -0.05543, 1.62), (-0.06815, -0.07696, 1.163), (-0.04236, -0.1163, 1.75), (-0.05079, -0.02777, 1.557), (-0.02829, -0.02865, 1.578), (-0.03988, -0.0866, 1.62), (-0.07669, -0.08625, 1.206), (-0.03142, -0.05172, 1.819), (-0.1139, -0.088, 1.504), (-0.06001, -0.03289, 1.546), (-0.08441, -0.1255, 1.287), (-0.0256, -0.03239, 1.598), (-0.0667, -0.07696, 1.05), (-0.06551, 0.1248, 0.9416), (-0.01481, 0.0615, 0.9416), (-0.07853, -0.06682, 0.9416), (-0.145, -0.04026, 0.9416), (-0.1345, 0.111, 0.9416), (-0.1699, 0.03916, 0.9416), (-0.0206, -0.01368, 0.9416), (-0.05348, 0.04278, 0.9416), (-0.1206, 0.006202, 0.9416), (-0.06027, 0.008276, 0.9416), (-0.07487, 0.07292, 0.9416), (-0.09014, -0.009386, 0.9416), (-0.1083, 0.0712, 0.9416), (-0.1287, 0.0423, 0.9416), (0.0, -0.02572, 0.9416), (0.0, -0.07969, 0.9416), (0.0, 0.1291, 0.9416), (-0.02527, 0.02233, 1.828), (-0.04098, 0.1385, 1.261), (-0.03035, 0.05665, 1.643), (-0.03289, 0.05158, 1.766), (-0.02382, 0.0433, 1.634), (-0.02662, 0.1153, 1.565), (-0.02263, 0.06934, 1.597), (-0.05323, 0.1512, 1.522), (-0.03234, 0.1282, 1.545), (-0.03584, 0.1564, 1.193), (-0.02104, 0.0462, 1.61), (-0.07016, 0.1726, 0.9416), (-0.02047, 0.1653, 1.05), (-0.08252, -0.08357, 0.9416), (-0.137, 0.1378, 0.9416), (-0.1836, 0.05331, 0.9416), (-0.1594, -0.04534, 0.9416), (0.0, -0.1005, 0.9416), (-0.06746, 0.1462, 0.9416), (0.0, 0.1489, 0.9416), (-0.0832, -0.1174, 0.8278), (0.0, -0.141, 0.8278), (-0.2079, -0.05812, 0.8278), (-0.2397, 0.07724, 0.8278), (-0.1546, 0.1863, 0.8278), (-0.05874, 0.1868, 0.8278), (0.0, 0.1875, 0.8278), (-0.07565, -0.09504, 0.8278), (-0.1501, 0.1514, 0.8278), (-0.2138, 0.05666, 0.8278), (-0.05505, 0.1593, 0.8278), (-0.1807, -0.05304, 0.8278), (0.0, -0.1143, 0.8278), (0.0, 0.162, 0.8278)], [], [(87, 86, 100, 103), (125, 123, 114, 116), (13, 8, 14, 16), (16, 14, 25, 22), (3, 1, 29, 31), (14, 15, 21, 25), (9, 11, 19, 20), (8, 7, 15, 14), (18, 17, 23, 24), (11, 10, 18, 19), (226, 223, 110, 120), (195, 200, 111, 119), (23, 22, 0, 1), (21, 27, 4, 6), (24, 23, 1, 3), (26, 24, 3, 2), (27, 26, 2, 4), (7, 9, 20, 15), (12, 13, 16, 17), (10, 12, 17, 18), (19, 18, 24, 26), (25, 21, 6, 5), (15, 20, 27, 21), (22, 25, 5, 0), (172, 169, 40, 35), (169, 168, 41, 40), (5, 6, 34, 33), (17, 16, 22, 23), (1, 0, 28, 29), (20, 19, 26, 27), (4, 2, 30, 32), (168, 177, 39, 41), (6, 4, 32, 34), (173, 172, 35, 36), (37, 38, 45, 44), (2, 3, 31, 30), (177, 176, 37, 39), (0, 5, 33, 28), (46, 44, 51, 53), (40, 41, 48, 47), (180, 173, 36, 38), (38, 36, 43, 45), (176, 180, 38, 37), (41, 39, 46, 48), (42, 47, 54, 49), (45, 43, 50, 52), (64, 63, 62, 61), (35, 40, 47, 42), (48, 46, 53, 55), (39, 37, 44, 46), (44, 45, 52, 51), (36, 35, 42, 43), (50, 49, 65, 66), (66, 65, 56, 57), (58, 59, 73, 72), (68, 67, 58, 60), (51, 52, 69, 67), (67, 69, 59, 58), (53, 51, 67, 68), (52, 50, 66, 69), (63, 68, 60, 62), (55, 53, 68, 63), (69, 66, 57, 59), (43, 42, 49, 50), (65, 64, 61, 56), (47, 48, 55, 54), (60, 58, 72, 74), (61, 62, 76, 75), (54, 55, 63, 64), (59, 57, 71, 73), (49, 54, 64, 65), (62, 60, 74, 76), (73, 71, 78, 80), (78, 77, 95, 93), (71, 70, 77, 78), (57, 56, 70, 71), (75, 76, 83, 82), (86, 88, 101, 100), (56, 61, 75, 70), (70, 75, 82, 77), (74, 72, 79, 81), (91, 87, 103, 104), (76, 74, 81, 83), (90, 88, 86, 87, 85, 84, 89), (93, 95, 84, 85), (95, 94, 89, 84), (80, 91, 104, 99), (82, 83, 92, 94), (91, 93, 85, 87), (94, 92, 90, 89), (90, 92, 107, 102), (72, 73, 80, 79), (92, 83, 98, 107), (88, 90, 102, 101), (105, 104, 103, 100), (98, 97, 106, 107), (97, 96, 105, 106), (106, 105, 100, 101), (96, 99, 104, 105), (107, 106, 101, 102), (83, 81, 97, 98), (81, 79, 96, 97), (77, 82, 94, 95), (80, 78, 93, 91), (79, 80, 99, 96), (116, 114, 131, 144), (118, 121, 126, 123), (225, 124, 115, 227), (225, 226, 120, 124), (198, 195, 119, 125), (193, 116, 144, 204), (111, 109, 118, 119), (114, 117, 145, 131), (110, 223, 112, 109, 111, 200, 108), (123, 126, 117, 114), (198, 125, 116, 193), (227, 115, 132, 233), (119, 118, 123, 125), (109, 112, 121, 118), (230, 141, 152, 231), (156, 140, 151, 146), (204, 144, 162, 197), (134, 136, 155, 147), (228, 231, 152, 161), (233, 132, 166, 229), (158, 161, 152, 146), (199, 147, 155, 194), (158, 146, 151, 160), (199, 203, 149, 147), (201, 202, 151, 140), (134, 147, 149, 143), (134, 143, 150, 148), (134, 148, 153, 136), (163, 164, 161, 158), (196, 160, 151, 202), (141, 156, 146, 152), (131, 145, 164, 163), (144, 131, 163, 162), (163, 158, 160, 162), (224, 232, 153, 148), (229, 228, 161, 164), (197, 162, 160, 196), (31, 29, 174, 179), (179, 174, 173, 180), (34, 32, 178, 167), (167, 178, 177, 168), (30, 31, 179, 175), (175, 179, 180, 176), (32, 30, 175, 178), (178, 175, 176, 177), (28, 33, 170, 171), (171, 170, 169, 172), (29, 28, 171, 174), (174, 171, 172, 173), (33, 34, 167, 170), (170, 167, 168, 169), (207, 206, 222, 182), (237, 238, 252, 251), (185, 184, 246, 245), (212, 207, 182, 220), (238, 239, 254, 252), (136, 153, 190, 188), (194, 155, 192, 205), (232, 137, 189, 235), (155, 136, 188, 192), (234, 235, 189, 187), (186, 184, 188, 190), (185, 192, 188, 184), (154, 194, 205, 191), (165, 197, 196, 157), (157, 196, 202, 138), (129, 138, 202, 201), (133, 142, 203, 199), (133, 199, 194, 154), (130, 204, 197, 165), (127, 198, 193, 113), (113, 193, 204, 130), (127, 122, 195, 198), (122, 108, 200, 195), (183, 205, 192, 185), (181, 191, 205, 183), (219, 214, 209, 211), (217, 215, 212, 208), (215, 213, 207, 212), (218, 219, 211, 210), (216, 218, 210, 206), (214, 217, 208, 209), (213, 216, 206, 207), (8, 13, 216, 213), (11, 9, 217, 214), (13, 12, 218, 216), (12, 10, 219, 218), (7, 8, 213, 215), (9, 7, 215, 217), (10, 11, 214, 219), (221, 208, 212, 220), (240, 236, 208, 221), (186, 190, 235, 234), (153, 232, 235, 190), (166, 159, 228, 229), (135, 137, 232, 224), (145, 233, 229, 164), (159, 139, 231, 228), (128, 230, 231, 139), (117, 227, 233, 145), (126, 121, 226, 225), (126, 225, 227, 117), (121, 112, 223, 226), (237, 241, 206, 210), (242, 222, 206, 241), (186, 234, 248, 247), (184, 186, 247, 246), (236, 240, 255, 250), (211, 209, 239, 238), (210, 211, 238, 237), (209, 208, 236, 239), (254, 250, 243, 245), (251, 252, 246, 247), (252, 254, 245, 246), (249, 256, 253, 248), (247, 248, 253, 251), (244, 243, 250, 255), (234, 187, 249, 248), (239, 236, 250, 254), (181, 183, 243, 244), (183, 185, 245, 243), (242, 241, 253, 256), (241, 237, 251, 253)])
_uv = me_plane_005.uv_layers.new(name='face')
_uv.uv.foreach_set('vector', [0.15, 0.1741, 0.1645, 0.174, 0.1645, 0.174, 0.15, 0.1741, 0.0, 0.0, 0.0, 0.0, 0.0, 0.0, 0.0, 0.0, 0.1181, 0.1756, 0.1065, 0.1745, 0.1065, 0.1745, 0.1181, 0.1756, 0.1181, 0.1756, 0.1065, 0.1745, 0.1065, 0.1745, 0.1181, 0.1756, 0.15, 0.1741, 0.1187, 0.1756, 0.1187, 0.1756, 0.15, 0.1741, 0.1065, 0.1745, 0.1802, 0.1725, 0.1802, 0.1725, 0.1065, 0.1745, 0.1666, 0.174, 0.1645, 0.174, 0.1645, 0.174, 0.1666, 0.174, 0.1065, 0.1745, 0.1802, 0.1725, 0.1802, 0.1725, 0.1065, 0.1745, 0.15, 0.1741, 0.1187, 0.1756, 0.1187, 0.1756, 0.15, 0.1741, 0.1645, 0.174, 0.15, 0.1741, 0.15, 0.1741, 0.1645, 0.174, 0.0, 0.0, 0.0, 0.0, 0.0, 0.0, 0.0, 0.0, 0.0, 0.0, 0.0, 0.0, 0.0, 0.0, 0.0, 0.0, 0.1187, 0.1756, 0.1181, 0.1756, 0.1181, 0.1756, 0.1187, 0.1756, 0.1802, 0.1725, 0.1666, 0.174, 0.1666, 0.174, 0.1802, 0.1725, 0.15, 0.1741, 0.1187, 0.1756, 0.1187, 0.1756, 0.15, 0.1741, 0.1645, 0.174, 0.15, 0.1741, 0.15, 0.1741, 0.1645, 0.174, 0.1666, 0.174, 0.1645, 0.174, 0.1645, 0.174, 0.1666, 0.174, 0.1802, 0.1725, 0.1666, 0.174, 0.1666, 0.174, 0.1802, 0.1725, 0.1187, 0.1756, 0.1181, 0.1756, 0.1181, 0.1756, 0.1187, 0.1756, 0.15, 0.1741, 0.1187, 0.1756, 0.1187, 0.1756, 0.15, 0.1741, 0.1645, 0.174, 0.15, 0.1741, 0.15, 0.1741, 0.1645, 0.174, 0.1065, 0.1745, 0.1802, 0.1725, 0.1802, 0.1725, 0.1065, 0.1745, 0.1802, 0.1725, 0.1666, 0.174, 0.1666, 0.174, 0.1802, 0.1725, 0.1181, 0.1756, 0.1065, 0.1745, 0.1065, 0.1745, 0.1181, 0.1756, 0.1181, 0.1756, 0.1065, 0.1745, 0.1065, 0.1745, 0.1181, 0.1756, 0.1065, 0.1745, 0.1802, 0.1725, 0.1802, 0.1725, 0.1065, 0.1745, 0.1065, 0.1745, 0.1802, 0.1725, 0.1802, 0.1725, 0.1065, 0.1745, 0.1187, 0.1756, 0.1181, 0.1756, 0.1181, 0.1756, 0.1187, 0.1756, 0.1187, 0.1756, 0.1181, 0.1756, 0.1181, 0.1756, 0.1187, 0.1756, 0.1666, 0.174, 0.1645, 0.174, 0.1645, 0.174, 0.1666, 0.174, 0.1666, 0.174, 0.1645, 0.174, 0.1645, 0.174, 0.1666, 0.174, 0.1802, 0.1725, 0.1666, 0.174, 0.1666, 0.174, 0.1802, 0.1725, 0.1802, 0.1725, 0.1666, 0.174, 0.1666, 0.174, 0.1802, 0.1725, 0.1187, 0.1756, 0.1181, 0.1756, 0.1181, 0.1756, 0.1187, 0.1756, 0.1645, 0.174, 0.15, 0.1741, 0.15, 0.1741, 0.1645, 0.174, 0.1645, 0.174, 0.15, 0.1741, 0.15, 0.1741, 0.1645, 0.174, 0.1666, 0.174, 0.1645, 0.174, 0.1645, 0.174, 0.1666, 0.174, 0.1181, 0.1756, 0.1065, 0.1745, 0.1065, 0.1745, 0.1181, 0.1756, 0.1666, 0.174, 0.1645, 0.174, 0.1645, 0.174, 0.1666, 0.174, 0.1065, 0.1745, 0.1802, 0.1725, 0.1802, 0.1725, 0.1065, 0.1745, 0.15, 0.1741, 0.1187, 0.1756, 0.1187, 0.1756, 0.15, 0.1741, 0.15, 0.1741, 0.1187, 0.1756, 0.1187, 0.1756, 0.15, 0.1741, 0.1645, 0.174, 0.15, 0.1741, 0.15, 0.1741, 0.1645, 0.174, 0.1802, 0.1725, 0.1666, 0.174, 0.1666, 0.174, 0.1802, 0.1725, 0.1181, 0.1756, 0.1065, 0.1745, 0.1065, 0.1745, 0.1181, 0.1756, 0.15, 0.1741, 0.1187, 0.1756, 0.1187, 0.1756, 0.15, 0.1741, 0.1065, 0.1745, 0.1802, 0.1725, 0.1802, 0.1725, 0.1065, 0.1745, 0.1181, 0.1756, 0.1065, 0.1745, 0.1065, 0.1745, 0.1181, 0.1756, 0.1802, 0.1725, 0.1666, 0.174, 0.1666, 0.174, 0.1802, 0.1725, 0.1666, 0.174, 0.1645, 0.174, 0.1645, 0.174, 0.1666, 0.174, 0.1645, 0.174, 0.15, 0.1741, 0.15, 0.1741, 0.1645, 0.174, 0.1187, 0.1756, 0.1181, 0.1756, 0.1181, 0.1756, 0.1187, 0.1756, 0.1187, 0.1756, 0.1181, 0.1756, 0.1181, 0.1756, 0.1187, 0.1756, 0.1187, 0.1756, 0.1181, 0.1756, 0.1181, 0.1756, 0.1187, 0.1756, 0.1645, 0.174, 0.15, 0.1741, 0.15, 0.1741, 0.1645, 0.174, 0.1666, 0.174, 0.1645, 0.174, 0.1645, 0.174, 0.1666, 0.174, 0.1645, 0.174, 0.15, 0.1741, 0.15, 0.1741, 0.1645, 0.174, 0.1645, 0.174, 0.15, 0.1741, 0.15, 0.1741, 0.1645, 0.174, 0.1666, 0.174, 0.1645, 0.174, 0.1645, 0.174, 0.1666, 0.174, 0.15, 0.1741, 0.1187, 0.1756, 0.1187, 0.1756, 0.15, 0.1741, 0.1802, 0.1725, 0.1666, 0.174, 0.1666, 0.174, 0.1802, 0.1725, 0.1802, 0.1725, 0.1666, 0.174, 0.1666, 0.174, 0.1802, 0.1725, 0.15, 0.1741, 0.1187, 0.1756, 0.1187, 0.1756, 0.15, 0.1741, 0.1187, 0.1756, 0.1181, 0.1756, 0.1181, 0.1756, 0.1187, 0.1756, 0.1181, 0.1756, 0.1065, 0.1745, 0.1065, 0.1745, 0.1181, 0.1756, 0.1065, 0.1745, 0.1802, 0.1725, 0.1802, 0.1725, 0.1065, 0.1745, 0.1666, 0.174, 0.1645, 0.174, 0.1645, 0.174, 0.1666, 0.174, 0.1065, 0.1745, 0.1802, 0.1725, 0.1802, 0.1725, 0.1065, 0.1745, 0.1065, 0.1745, 0.1802, 0.1725, 0.1802, 0.1725, 0.1065, 0.1745, 0.15, 0.1741, 0.1187, 0.1756, 0.1187, 0.1756, 0.15, 0.1741, 0.1181, 0.1756, 0.1065, 0.1745, 0.1065, 0.1745, 0.1181, 0.1756, 0.1802, 0.1725, 0.1666, 0.174, 0.1666, 0.174, 0.1802, 0.1725, 0.15, 0.1741, 0.1187, 0.1756, 0.1187, 0.1756, 0.15, 0.1741, 0.1187, 0.1756, 0.1181, 0.1756, 0.1181, 0.1756, 0.1187, 0.1756, 0.1187, 0.1756, 0.1181, 0.1756, 0.1181, 0.1756, 0.1187, 0.1756, 0.1187, 0.1756, 0.1181, 0.1756, 0.1181, 0.1756, 0.1187, 0.1756, 0.1065, 0.1745, 0.1802, 0.1725, 0.1802, 0.1725, 0.1065, 0.1745, 0.1645, 0.174, 0.1666, 0.174, 0.1666, 0.174, 0.1645, 0.174, 0.1181, 0.1756, 0.1065, 0.1745, 0.1065, 0.1745, 0.1181, 0.1756, 0.1181, 0.1756, 0.1065, 0.1745, 0.1065, 0.1745, 0.1181, 0.1756, 0.1666, 0.174, 0.1645, 0.174, 0.1645, 0.174, 0.1666, 0.174, 0.15, 0.1741, 0.15, 0.1741, 0.15, 0.1741, 0.15, 0.1741, 0.1802, 0.1725, 0.1666, 0.174, 0.1666, 0.174, 0.1802, 0.1725, 0.1802, 0.1725, 0.1666, 0.174, 0.1645, 0.174, 0.15, 0.1741, 0.1187, 0.1756, 0.1181, 0.1756, 0.1065, 0.1745, 0.1187, 0.1756, 0.1181, 0.1756, 0.1181, 0.1756, 0.1187, 0.1756, 0.1181, 0.1756, 0.1065, 0.1745, 0.1065, 0.1745, 0.1181, 0.1756, 0.15, 0.1741, 0.15, 0.1741, 0.15, 0.1741, 0.15, 0.1741, 0.1065, 0.1745, 0.1802, 0.1725, 0.1802, 0.1725, 0.1065, 0.1745, 0.15, 0.1741, 0.1187, 0.1756, 0.1187, 0.1756, 0.15, 0.1741, 0.1065, 0.1745, 0.1802, 0.1725, 0.1802, 0.1725, 0.1065, 0.1745, 0.1802, 0.1725, 0.1802, 0.1725, 0.1802, 0.1725, 0.1802, 0.1725, 0.1645, 0.174, 0.15, 0.1741, 0.15, 0.1741, 0.1645, 0.174, 0.1802, 0.1725, 0.1802, 0.1725, 0.1802, 0.1725, 0.1802, 0.1725, 0.1666, 0.174, 0.1802, 0.1725, 0.1802, 0.1725, 0.1666, 0.174, 0.1645, 0.174, 0.15, 0.1741, 0.15, 0.1741, 0.1645, 0.174, 0.1802, 0.1725, 0.1666, 0.174, 0.1666, 0.174, 0.1802, 0.1725, 0.1666, 0.174, 0.1645, 0.174, 0.1645, 0.174, 0.1666, 0.174, 0.1666, 0.174, 0.1645, 0.174, 0.1645, 0.174, 0.1666, 0.174, 0.1645, 0.174, 0.15, 0.1741, 0.15, 0.1741, 0.1645, 0.174, 0.1802, 0.1725, 0.1666, 0.174, 0.1666, 0.174, 0.1802, 0.1725, 0.1802, 0.1725, 0.1666, 0.174, 0.1666, 0.174, 0.1802, 0.1725, 0.1666, 0.174, 0.1645, 0.174, 0.1645, 0.174, 0.1666, 0.174, 0.1181, 0.1756, 0.1065, 0.1745, 0.1065, 0.1745, 0.1181, 0.1756, 0.15, 0.1741, 0.1187, 0.1756, 0.1187, 0.1756, 0.15, 0.1741, 0.1645, 0.174, 0.15, 0.1741, 0.15, 0.1741, 0.1645, 0.174, 0.0, 0.0, 0.0, 0.0, 0.0, 0.0, 0.0, 0.0, 0.0, 0.0, 0.0, 0.0, 0.0, 0.0, 0.0, 0.0, 0.0, 0.0, 0.0, 0.0, 0.0, 0.0, 0.0, 0.0, 0.0, 0.0, 0.0, 0.0, 0.0, 0.0, 0.0, 0.0, 0.0, 0.0, 0.0, 0.0, 0.0, 0.0, 0.0, 0.0, 0.0, 0.0, 0.0, 0.0, 0.0, 0.0, 0.0, 0.0, 0.0, 0.0, 0.0, 0.0, 0.0, 0.0, 0.0, 0.0, 0.0, 0.0, 0.0, 0.0, 0.0, 0.0, 0.0, 0.0, 0.0, 0.0, 0.0, 0.0, 0.0, 0.0, 0.0, 0.0, 0.0, 0.0, 0.0, 0.0, 0.0, 0.0, 0.0, 0.0, 0.0, 0.0, 0.0, 0.0, 0.0, 0.0, 0.0, 0.0, 0.0, 0.0, 0.0, 0.0, 0.0, 0.0, 0.0, 0.0, 0.0, 0.0, 0.0, 0.0, 0.0, 0.0, 0.0, 0.0, 0.0, 0.0, 0.0, 0.0, 0.0, 0.0, 0.0, 0.0, 0.0, 0.0, 0.0, 0.0, 0.0, 0.0, 0.05524, 0.4748, 0.07481, 0.4712, 0.09057, 0.5158, 0.06813, 0.5215, 0.1337, 0.4764, 0.1865, 0.4806, 0.1674, 0.5178, 0.1294, 0.5226, 0.1737, 0.558, 0.1621, 0.553, 0.1688, 0.5494, 0.187, 0.556, 0.1472, 0.2467, 0.137, 0.1968, 0.2113, 0.1988, 0.2167, 0.2339, 0.07193, 0.5418, 0.06813, 0.5215, 0.09057, 0.5158, 0.09353, 0.5371, 0.08862, 0.562, 0.07488, 0.5654, 0.05496, 0.5658, 0.07573, 0.5621, 0.1319, 0.5355, 0.09353, 0.5371, 0.09057, 0.5158, 0.1294, 0.5226, 0.2529, 0.2311, 0.2167, 0.2339, 0.2113, 0.1988, 0.2487, 0.1957, 0.1319, 0.5355, 0.1294, 0.5226, 0.1674, 0.5178, 0.1681, 0.5336, 0.2529, 0.2311, 0.2536, 0.3043, 0.2181, 0.3019, 0.2167, 0.2339, 0.2085, 0.4888, 0.1914, 0.5269, 0.1674, 0.5178, 0.1865, 0.4806, 0.1472, 0.2467, 0.2167, 0.2339, 0.2181, 0.3019, 0.1523, 0.3056, 0.1472, 0.2467, 0.1523, 0.3056, 0.08419, 0.311, 0.07697, 0.2577, 0.1472, 0.2467, 0.07697, 0.2577, 0.07692, 0.1944, 0.137, 0.1968, 0.1345, 0.5485, 0.0965, 0.5584, 0.09353, 0.5371, 0.1319, 0.5355, 0.1892, 0.5415, 0.1681, 0.5336, 0.1674, 0.5178, 0.1914, 0.5269, 0.07481, 0.4712, 0.1337, 0.4764, 0.1294, 0.5226, 0.09057, 0.5158, 0.1339, 0.5525, 0.1024, 0.5585, 0.0965, 0.5584, 0.1345, 0.5485, 0.1621, 0.553, 0.1339, 0.5525, 0.1345, 0.5485, 0.1688, 0.5494, 0.1345, 0.5485, 0.1319, 0.5355, 0.1681, 0.5336, 0.1688, 0.5494, 0.04024, 0.2628, 0.03849, 0.1939, 0.07692, 0.1944, 0.07697, 0.2577, 0.07573, 0.5621, 0.07193, 0.5418, 0.09353, 0.5371, 0.0965, 0.5584, 0.187, 0.556, 0.1688, 0.5494, 0.1681, 0.5336, 0.1892, 0.5415, 0.15, 0.1741, 0.1187, 0.1756, 0.1187, 0.1756, 0.15, 0.1741, 0.15, 0.1741, 0.1187, 0.1756, 0.1187, 0.1756, 0.15, 0.1741, 0.1802, 0.1725, 0.1666, 0.174, 0.1666, 0.174, 0.1802, 0.1725, 0.1802, 0.1725, 0.1666, 0.174, 0.1666, 0.174, 0.1802, 0.1725, 0.1645, 0.174, 0.15, 0.1741, 0.15, 0.1741, 0.1645, 0.174, 0.1645, 0.174, 0.15, 0.1741, 0.15, 0.1741, 0.1645, 0.174, 0.1666, 0.174, 0.1645, 0.174, 0.1645, 0.174, 0.1666, 0.174, 0.1666, 0.174, 0.1645, 0.174, 0.1645, 0.174, 0.1666, 0.174, 0.1181, 0.1756, 0.1065, 0.1745, 0.1065, 0.1745, 0.1181, 0.1756, 0.1181, 0.1756, 0.1065, 0.1745, 0.1065, 0.1745, 0.1181, 0.1756, 0.1187, 0.1756, 0.1181, 0.1756, 0.1181, 0.1756, 0.1187, 0.1756, 0.1187, 0.1756, 0.1181, 0.1756, 0.1181, 0.1756, 0.1187, 0.1756, 0.1065, 0.1745, 0.1802, 0.1725, 0.1802, 0.1725, 0.1065, 0.1745, 0.1065, 0.1745, 0.1802, 0.1725, 0.1802, 0.1725, 0.1065, 0.1745, 0.1065, 0.1745, 0.1181, 0.1756, 0.1181, 0.1756, 0.1065, 0.1745, 0.1187, 0.1756, 0.15, 0.1741, 0.15, 0.1741, 0.1187, 0.1756, 0.1645, 0.174, 0.15, 0.1741, 0.15, 0.1741, 0.1645, 0.174, 0.1802, 0.1725, 0.1065, 0.1745, 0.1065, 0.1745, 0.1802, 0.1725, 0.15, 0.1741, 0.1645, 0.174, 0.1645, 0.174, 0.15, 0.1741, 0.137, 0.1968, 0.07692, 0.1944, 0.07692, 0.1944, 0.137, 0.1968, 0.2487, 0.1957, 0.2113, 0.1988, 0.2113, 0.1988, 0.2487, 0.1957, 0.03849, 0.1939, 5.376e-05, 0.1934, 5.376e-05, 0.1934, 0.03849, 0.1939, 0.2113, 0.1988, 0.137, 0.1968, 0.137, 0.1968, 0.2113, 0.1988, 0.1184, 0.1756, 0.03849, 0.1939, 5.376e-05, 0.1934, 0.1181, 0.1756, 0.1187, 0.1756, 0.15, 0.1741, 0.137, 0.1968, 0.07692, 0.1944, 0.1645, 0.174, 0.2113, 0.1988, 0.137, 0.1968, 0.15, 0.1741, 0.2862, 0.1925, 0.2487, 0.1957, 0.2487, 0.1957, 0.2862, 0.1925, 0.2052, 0.5626, 0.187, 0.556, 0.1892, 0.5415, 0.2103, 0.5493, 0.2103, 0.5493, 0.1892, 0.5415, 0.1914, 0.5269, 0.2154, 0.5359, 0.2304, 0.497, 0.2154, 0.5359, 0.1914, 0.5269, 0.2085, 0.4888, 0.2891, 0.2283, 0.2891, 0.3068, 0.2536, 0.3043, 0.2529, 0.2311, 0.2891, 0.2283, 0.2529, 0.2311, 0.2487, 0.1957, 0.2862, 0.1925, 0.1853, 0.5631, 0.1737, 0.558, 0.187, 0.556, 0.2052, 0.5626, 0.0, 0.0, 0.0, 0.0, 0.0, 0.0, 0.0, 0.0, 0.0, 0.0, 0.0, 0.0, 0.0, 0.0, 0.0, 0.0, 0.0, 0.0, 0.0, 0.0, 0.0, 0.0, 0.0, 0.0, 0.0, 0.0, 0.0, 0.0, 0.0, 0.0, 0.0, 0.0, 0.1666, 0.174, 0.2487, 0.1957, 0.2113, 0.1988, 0.1645, 0.174, 0.1802, 0.1725, 0.2862, 0.1925, 0.2487, 0.1957, 0.1666, 0.174, 0.15, 0.1741, 0.1645, 0.174, 0.1645, 0.174, 0.15, 0.1741, 0.1666, 0.174, 0.1802, 0.1725, 0.1802, 0.1725, 0.1666, 0.174, 0.1802, 0.1725, 0.1065, 0.1745, 0.1065, 0.1745, 0.1802, 0.1725, 0.1187, 0.1756, 0.15, 0.1741, 0.15, 0.1741, 0.1187, 0.1756, 0.1181, 0.1756, 0.1187, 0.1756, 0.1187, 0.1756, 0.1181, 0.1756, 0.1645, 0.174, 0.1666, 0.174, 0.1666, 0.174, 0.1645, 0.174, 0.1065, 0.1745, 0.1181, 0.1756, 0.1181, 0.1756, 0.1065, 0.1745, 0.1065, 0.1745, 0.1181, 0.1756, 0.1181, 0.1756, 0.1065, 0.1745, 0.1645, 0.174, 0.1666, 0.174, 0.1666, 0.174, 0.1645, 0.174, 0.1181, 0.1756, 0.1187, 0.1756, 0.1187, 0.1756, 0.1181, 0.1756, 0.1187, 0.1756, 0.15, 0.1741, 0.15, 0.1741, 0.1187, 0.1756, 0.1802, 0.1725, 0.1065, 0.1745, 0.1065, 0.1745, 0.1802, 0.1725, 0.1666, 0.174, 0.1802, 0.1725, 0.1802, 0.1725, 0.1666, 0.174, 0.15, 0.1741, 0.1645, 0.174, 0.1645, 0.174, 0.15, 0.1741, 0.1802, 0.1725, 0.1666, 0.174, 0.1802, 0.1725, 0.1802, 0.1725, 0.1802, 0.1725, 0.1666, 0.174, 0.1666, 0.174, 0.1802, 0.1725, 0.1187, 0.1756, 0.07692, 0.1944, 0.03849, 0.1939, 0.1184, 0.1756, 0.07692, 0.1944, 0.03849, 0.1939, 0.03849, 0.1939, 0.07692, 0.1944, 0.05496, 0.5658, 0.05032, 0.5465, 0.07193, 0.5418, 0.07573, 0.5621, 0.003507, 0.2679, 5.376e-05, 0.1934, 0.03849, 0.1939, 0.04024, 0.2628, 0.1024, 0.5585, 0.08862, 0.562, 0.07573, 0.5621, 0.0965, 0.5584, 0.05032, 0.5465, 0.04568, 0.5272, 0.06813, 0.5215, 0.07193, 0.5418, 0.03566, 0.4785, 0.05524, 0.4748, 0.06813, 0.5215, 0.04568, 0.5272, 0.0, 0.0, 0.0, 0.0, 0.0, 0.0, 0.0, 0.0, 0.0, 0.0, 0.0, 0.0, 0.0, 0.0, 0.0, 0.0, 0.0, 0.0, 0.0, 0.0, 0.0, 0.0, 0.0, 0.0, 0.0, 0.0, 0.0, 0.0, 0.0, 0.0, 0.0, 0.0, 0.1187, 0.1756, 0.1183, 0.1756, 0.1181, 0.1756, 0.1187, 0.1756, 0.1181, 0.1756, 0.1181, 0.1756, 0.1181, 0.1756, 0.1183, 0.1756, 0.1187, 0.1756, 0.1184, 0.1756, 0.1184, 0.1756, 0.1187, 0.1756, 0.15, 0.1741, 0.1187, 0.1756, 0.1187, 0.1756, 0.15, 0.1741, 0.1666, 0.174, 0.1802, 0.1725, 0.1802, 0.1725, 0.1666, 0.174, 0.15, 0.1741, 0.1645, 0.174, 0.1645, 0.174, 0.15, 0.1741, 0.1187, 0.1756, 0.15, 0.1741, 0.15, 0.1741, 0.1187, 0.1756, 0.1645, 0.174, 0.1666, 0.174, 0.1666, 0.174, 0.1645, 0.174, 0.1645, 0.174, 0.1666, 0.174, 0.1666, 0.174, 0.1645, 0.174, 0.1187, 0.1756, 0.15, 0.1741, 0.15, 0.1741, 0.1187, 0.1756, 0.15, 0.1741, 0.1645, 0.174, 0.1645, 0.174, 0.15, 0.1741, 0.1181, 0.1756, 0.1181, 0.1756, 0.1183, 0.1756, 0.1184, 0.1756, 0.1187, 0.1756, 0.1184, 0.1756, 0.1183, 0.1756, 0.1187, 0.1756, 0.1802, 0.1725, 0.1666, 0.174, 0.1666, 0.174, 0.1802, 0.1725, 0.1184, 0.1756, 0.1181, 0.1756, 0.1181, 0.1756, 0.1184, 0.1756, 0.1645, 0.174, 0.1666, 0.174, 0.1666, 0.174, 0.1645, 0.174, 0.1802, 0.1725, 0.1666, 0.174, 0.1666, 0.174, 0.1802, 0.1725, 0.1666, 0.174, 0.1645, 0.174, 0.1645, 0.174, 0.1666, 0.174, 0.1181, 0.1756, 0.1183, 0.1756, 0.1183, 0.1756, 0.1181, 0.1756, 0.1183, 0.1756, 0.1187, 0.1756, 0.1187, 0.1756, 0.1183, 0.1756])
_uv.active_render = True
_uv = me_plane_005.uv_layers.new(name='UVMap')
_uv.uv.foreach_set('vector', [0.5106, -0.4053, 0.5105, -0.4055, 0.5105, -0.4055, 0.5106, -0.4053, 0.0, 0.0, 0.0, 0.0, 0.0, 0.0, 0.0, 0.0, 0.5104, -0.4047, 0.51, -0.4046, 0.51, -0.4046, 0.5104, -0.4047, 0.5104, -0.4047, 0.51, -0.4046, 0.51, -0.4046, 0.5104, -0.4047, 0.5106, -0.4053, 0.5104, -0.4048, 0.5104, -0.4048, 0.5106, -0.4053, 0.51, -0.4046, 0.51, -0.4056, 0.51, -0.4056, 0.51, -0.4046, 0.5105, -0.4055, 0.5105, -0.4055, 0.5105, -0.4055, 0.5105, -0.4055, 0.51, -0.4046, 0.51, -0.4056, 0.51, -0.4056, 0.51, -0.4046, 0.5106, -0.4053, 0.5104, -0.4048, 0.5104, -0.4048, 0.5106, -0.4053, 0.5105, -0.4055, 0.5106, -0.4053, 0.5106, -0.4053, 0.5105, -0.4055, 0.0, 0.0, 0.0, 0.0, 0.0, 0.0, 0.0, 0.0, 0.0, 0.0, 0.0, 0.0, 0.0, 0.0, 0.0, 0.0, 0.5104, -0.4048, 0.5104, -0.4047, 0.5104, -0.4047, 0.5104, -0.4048, 0.51, -0.4056, 0.5105, -0.4055, 0.5105, -0.4055, 0.51, -0.4056, 0.5106, -0.4053, 0.5104, -0.4048, 0.5104, -0.4048, 0.5106, -0.4053, 0.5105, -0.4055, 0.5106, -0.4053, 0.5106, -0.4053, 0.5105, -0.4055, 0.5105, -0.4055, 0.5105, -0.4055, 0.5105, -0.4055, 0.5105, -0.4055, 0.51, -0.4056, 0.5105, -0.4055, 0.5105, -0.4055, 0.51, -0.4056, 0.5104, -0.4048, 0.5104, -0.4047, 0.5104, -0.4047, 0.5104, -0.4048, 0.5106, -0.4053, 0.5104, -0.4048, 0.5104, -0.4048, 0.5106, -0.4053, 0.5105, -0.4055, 0.5106, -0.4053, 0.5106, -0.4053, 0.5105, -0.4055, 0.51, -0.4046, 0.51, -0.4056, 0.51, -0.4056, 0.51, -0.4046, 0.51, -0.4056, 0.5105, -0.4055, 0.5105, -0.4055, 0.51, -0.4056, 0.5104, -0.4047, 0.51, -0.4046, 0.51, -0.4046, 0.5104, -0.4047, 0.5104, -0.4047, 0.51, -0.4046, 0.51, -0.4046, 0.5104, -0.4047, 0.51, -0.4046, 0.51, -0.4056, 0.51, -0.4056, 0.51, -0.4046, 0.51, -0.4046, 0.51, -0.4056, 0.51, -0.4056, 0.51, -0.4046, 0.5104, -0.4048, 0.5104, -0.4047, 0.5104, -0.4047, 0.5104, -0.4048, 0.5104, -0.4048, 0.5104, -0.4047, 0.5104, -0.4047, 0.5104, -0.4048, 0.5105, -0.4055, 0.5105, -0.4055, 0.5105, -0.4055, 0.5105, -0.4055, 0.5105, -0.4055, 0.5105, -0.4055, 0.5105, -0.4055, 0.5105, -0.4055, 0.51, -0.4056, 0.5105, -0.4055, 0.5105, -0.4055, 0.51, -0.4056, 0.51, -0.4056, 0.5105, -0.4055, 0.5105, -0.4055, 0.51, -0.4056, 0.5104, -0.4048, 0.5104, -0.4047, 0.5104, -0.4047, 0.5104, -0.4048, 0.5105, -0.4055, 0.5106, -0.4053, 0.5106, -0.4053, 0.5105, -0.4055, 0.5105, -0.4055, 0.5106, -0.4053, 0.5106, -0.4053, 0.5105, -0.4055, 0.5105, -0.4055, 0.5105, -0.4055, 0.5105, -0.4055, 0.5105, -0.4055, 0.5104, -0.4047, 0.51, -0.4046, 0.51, -0.4046, 0.5104, -0.4047, 0.5105, -0.4055, 0.5105, -0.4055, 0.5105, -0.4055, 0.5105, -0.4055, 0.51, -0.4046, 0.51, -0.4056, 0.51, -0.4056, 0.51, -0.4046, 0.5106, -0.4053, 0.5104, -0.4048, 0.5104, -0.4048, 0.5106, -0.4053, 0.5106, -0.4053, 0.5104, -0.4048, 0.5104, -0.4048, 0.5106, -0.4053, 0.5105, -0.4055, 0.5106, -0.4053, 0.5106, -0.4053, 0.5105, -0.4055, 0.51, -0.4056, 0.5105, -0.4055, 0.5105, -0.4055, 0.51, -0.4056, 0.5104, -0.4047, 0.51, -0.4046, 0.51, -0.4046, 0.5104, -0.4047, 0.5106, -0.4053, 0.5104, -0.4048, 0.5104, -0.4048, 0.5106, -0.4053, 0.51, -0.4046, 0.51, -0.4056, 0.51, -0.4056, 0.51, -0.4046, 0.5104, -0.4047, 0.51, -0.4046, 0.51, -0.4046, 0.5104, -0.4047, 0.51, -0.4056, 0.5105, -0.4055, 0.5105, -0.4055, 0.51, -0.4056, 0.5105, -0.4055, 0.5105, -0.4055, 0.5105, -0.4055, 0.5105, -0.4055, 0.5105, -0.4055, 0.5106, -0.4053, 0.5106, -0.4053, 0.5105, -0.4055, 0.5104, -0.4048, 0.5104, -0.4047, 0.5104, -0.4047, 0.5104, -0.4048, 0.5104, -0.4048, 0.5104, -0.4047, 0.5104, -0.4047, 0.5104, -0.4048, 0.5104, -0.4048, 0.5104, -0.4047, 0.5104, -0.4047, 0.5104, -0.4048, 0.5105, -0.4055, 0.5106, -0.4053, 0.5106, -0.4053, 0.5105, -0.4055, 0.5105, -0.4055, 0.5105, -0.4055, 0.5105, -0.4055, 0.5105, -0.4055, 0.5105, -0.4055, 0.5106, -0.4053, 0.5106, -0.4053, 0.5105, -0.4055, 0.5105, -0.4055, 0.5106, -0.4053, 0.5106, -0.4053, 0.5105, -0.4055, 0.5105, -0.4055, 0.5105, -0.4055, 0.5105, -0.4055, 0.5105, -0.4055, 0.5106, -0.4053, 0.5104, -0.4048, 0.5104, -0.4048, 0.5106, -0.4053, 0.51, -0.4056, 0.5105, -0.4055, 0.5105, -0.4055, 0.51, -0.4056, 0.51, -0.4056, 0.5105, -0.4055, 0.5105, -0.4055, 0.51, -0.4056, 0.5106, -0.4053, 0.5104, -0.4048, 0.5104, -0.4048, 0.5106, -0.4053, 0.5104, -0.4048, 0.5104, -0.4047, 0.5104, -0.4047, 0.5104, -0.4048, 0.5104, -0.4047, 0.51, -0.4046, 0.51, -0.4046, 0.5104, -0.4047, 0.51, -0.4046, 0.51, -0.4056, 0.51, -0.4056, 0.51, -0.4046, 0.5105, -0.4055, 0.5105, -0.4055, 0.5105, -0.4055, 0.5105, -0.4055, 0.51, -0.4046, 0.51, -0.4056, 0.51, -0.4056, 0.51, -0.4046, 0.51, -0.4046, 0.51, -0.4056, 0.51, -0.4056, 0.51, -0.4046, 0.5106, -0.4053, 0.5104, -0.4048, 0.5104, -0.4048, 0.5106, -0.4053, 0.5104, -0.4047, 0.51, -0.4046, 0.51, -0.4046, 0.5104, -0.4047, 0.51, -0.4056, 0.5105, -0.4055, 0.5105, -0.4055, 0.51, -0.4056, 0.5106, -0.4053, 0.5104, -0.4048, 0.5104, -0.4048, 0.5106, -0.4053, 0.5104, -0.4048, 0.5104, -0.4047, 0.5104, -0.4047, 0.5104, -0.4048, 0.5104, -0.4048, 0.5104, -0.4047, 0.5104, -0.4047, 0.5104, -0.4048, 0.5104, -0.4048, 0.5104, -0.4047, 0.5104, -0.4047, 0.5104, -0.4048, 0.51, -0.4046, 0.51, -0.4056, 0.51, -0.4056, 0.51, -0.4046, 0.5105, -0.4055, 0.5105, -0.4055, 0.5105, -0.4055, 0.5105, -0.4055, 0.5104, -0.4047, 0.51, -0.4046, 0.51, -0.4046, 0.5104, -0.4047, 0.5104, -0.4047, 0.51, -0.4046, 0.51, -0.4046, 0.5104, -0.4047, 0.5105, -0.4055, 0.5105, -0.4055, 0.5105, -0.4055, 0.5105, -0.4055, 0.5106, -0.4053, 0.5106, -0.4053, 0.5106, -0.4053, 0.5106, -0.4053, 0.51, -0.4056, 0.5105, -0.4055, 0.5105, -0.4055, 0.51, -0.4056, 0.51, -0.4056, 0.5105, -0.4055, 0.5105, -0.4055, 0.5106, -0.4053, 0.5104, -0.4048, 0.5104, -0.4047, 0.51, -0.4046, 0.5104, -0.4048, 0.5104, -0.4047, 0.5104, -0.4047, 0.5104, -0.4048, 0.5104, -0.4047, 0.51, -0.4046, 0.51, -0.4046, 0.5104, -0.4047, 0.5106, -0.4053, 0.5106, -0.4053, 0.5106, -0.4053, 0.5106, -0.4053, 0.51, -0.4046, 0.51, -0.4056, 0.51, -0.4056, 0.51, -0.4046, 0.5106, -0.4053, 0.5104, -0.4048, 0.5104, -0.4048, 0.5106, -0.4053, 0.51, -0.4046, 0.51, -0.4056, 0.51, -0.4056, 0.51, -0.4046, 0.51, -0.4056, 0.51, -0.4056, 0.51, -0.4056, 0.51, -0.4056, 0.5105, -0.4055, 0.5106, -0.4053, 0.5106, -0.4053, 0.5105, -0.4055, 0.51, -0.4056, 0.51, -0.4056, 0.51, -0.4056, 0.51, -0.4056, 0.5105, -0.4055, 0.51, -0.4056, 0.51, -0.4056, 0.5105, -0.4055, 0.5105, -0.4055, 0.5106, -0.4053, 0.5106, -0.4053, 0.5105, -0.4055, 0.51, -0.4056, 0.5105, -0.4055, 0.5105, -0.4055, 0.51, -0.4056, 0.5105, -0.4055, 0.5105, -0.4055, 0.5105, -0.4055, 0.5105, -0.4055, 0.5105, -0.4055, 0.5105, -0.4055, 0.5105, -0.4055, 0.5105, -0.4055, 0.5105, -0.4055, 0.5106, -0.4053, 0.5106, -0.4053, 0.5105, -0.4055, 0.51, -0.4056, 0.5105, -0.4055, 0.5105, -0.4055, 0.51, -0.4056, 0.51, -0.4056, 0.5105, -0.4055, 0.5105, -0.4055, 0.51, -0.4056, 0.5105, -0.4055, 0.5105, -0.4055, 0.5105, -0.4055, 0.5105, -0.4055, 0.5104, -0.4047, 0.51, -0.4046, 0.51, -0.4046, 0.5104, -0.4047, 0.5106, -0.4053, 0.5104, -0.4048, 0.5104, -0.4048, 0.5106, -0.4053, 0.5105, -0.4055, 0.5106, -0.4053, 0.5106, -0.4053, 0.5105, -0.4055, 0.0, 0.0, 0.0, 0.0, 0.0, 0.0, 0.0, 0.0, 0.0, 0.0, 0.0, 0.0, 0.0, 0.0, 0.0, 0.0, 0.0, 0.0, 0.0, 0.0, 0.0, 0.0, 0.0, 0.0, 0.0, 0.0, 0.0, 0.0, 0.0, 0.0, 0.0, 0.0, 0.0, 0.0, 0.0, 0.0, 0.0, 0.0, 0.0, 0.0, 0.0, 0.0, 0.0, 0.0, 0.0, 0.0, 0.0, 0.0, 0.0, 0.0, 0.0, 0.0, 0.0, 0.0, 0.0, 0.0, 0.0, 0.0, 0.0, 0.0, 0.0, 0.0, 0.0, 0.0, 0.0, 0.0, 0.0, 0.0, 0.0, 0.0, 0.0, 0.0, 0.0, 0.0, 0.0, 0.0, 0.0, 0.0, 0.0, 0.0, 0.0, 0.0, 0.0, 0.0, 0.0, 0.0, 0.0, 0.0, 0.0, 0.0, 0.0, 0.0, 0.0, 0.0, 0.0, 0.0, 0.0, 0.0, 0.0, 0.0, 0.0, 0.0, 0.0, 0.0, 0.0, 0.0, 0.0, 0.0, 0.0, 0.0, 0.0, 0.0, 0.0, 0.0, 0.0, 0.0, 0.0, 0.0, 0.5276, -0.3182, 0.5454, -0.3191, 0.545, -0.2776, 0.5274, -0.2788, 0.5606, -0.3185, 0.5495, -0.4842, 0.5529, -0.5219, 0.5625, -0.2544, 0.5225, -0.5124, 0.5352, -0.5203, 0.5395, -0.5439, 0.5246, -0.5434, 0.5134, -0.4053, 0.5117, -0.405, 0.5114, -0.4069, 0.512, -0.4076, 0.5246, -0.2654, 0.5274, -0.2788, 0.545, -0.2776, 0.5394, -0.2644, 0.5205, -0.3061, 0.5098, -0.2912, 0.5098, -0.2528, 0.5218, -0.252, 0.558, -0.2471, 0.5394, -0.2644, 0.545, -0.2776, 0.5625, -0.2544, 0.5109, -0.4079, 0.512, -0.4076, 0.5114, -0.4069, 0.5106, -0.4072, 0.5683, -0.55, 0.5755, -0.5435, 0.5529, -0.5219, 0.5462, -0.5329, 0.5109, -0.4079, 0.5122, -0.4117, 0.5147, -0.4109, 0.512, -0.4076, 0.5296, -0.486, 0.5313, -0.5211, 0.5529, -0.5219, 0.5495, -0.4842, 0.5134, -0.4053, 0.512, -0.4076, 0.5147, -0.4109, 0.5178, -0.406, 0.5134, -0.4053, 0.5178, -0.406, 0.5163, -0.3995, 0.5129, -0.4021, 0.5134, -0.4053, 0.5129, -0.4021, 0.511, -0.4038, 0.5117, -0.405, 0.5534, -0.2397, 0.5339, -0.2513, 0.5394, -0.2644, 0.558, -0.2471, 0.528, -0.5322, 0.5462, -0.5329, 0.5529, -0.5219, 0.5313, -0.5211, 0.5454, -0.3191, 0.5606, -0.3185, 0.5625, -0.2544, 0.545, -0.2776, 0.5459, -0.4882, 0.5313, -0.321, 0.5339, -0.2513, 0.5611, -0.5565, 0.5352, -0.5203, 0.5459, -0.4882, 0.5611, -0.5565, 0.5395, -0.5439, 0.5611, -0.5565, 0.5683, -0.55, 0.5462, -0.5329, 0.5395, -0.5439, 0.5113, -0.4013, 0.5104, -0.4034, 0.511, -0.4038, 0.5129, -0.4021, 0.5218, -0.252, 0.5246, -0.2654, 0.5394, -0.2644, 0.5339, -0.2513, 0.5246, -0.5434, 0.5395, -0.5439, 0.5462, -0.5329, 0.528, -0.5322, 0.5106, -0.4053, 0.5104, -0.4048, 0.5104, -0.4048, 0.5106, -0.4053, 0.5106, -0.4053, 0.5104, -0.4048, 0.5104, -0.4048, 0.5106, -0.4053, 0.51, -0.4056, 0.5105, -0.4055, 0.5105, -0.4055, 0.51, -0.4056, 0.51, -0.4056, 0.5105, -0.4055, 0.5105, -0.4055, 0.51, -0.4056, 0.5105, -0.4055, 0.5106, -0.4053, 0.5106, -0.4053, 0.5105, -0.4055, 0.5105, -0.4055, 0.5106, -0.4053, 0.5106, -0.4053, 0.5105, -0.4055, 0.5105, -0.4055, 0.5105, -0.4055, 0.5105, -0.4055, 0.5105, -0.4055, 0.5105, -0.4055, 0.5105, -0.4055, 0.5105, -0.4055, 0.5105, -0.4055, 0.5104, -0.4047, 0.51, -0.4046, 0.51, -0.4046, 0.5104, -0.4047, 0.5104, -0.4047, 0.51, -0.4046, 0.51, -0.4046, 0.5104, -0.4047, 0.5104, -0.4048, 0.5104, -0.4047, 0.5104, -0.4047, 0.5104, -0.4048, 0.5104, -0.4048, 0.5104, -0.4047, 0.5104, -0.4047, 0.5104, -0.4048, 0.51, -0.4046, 0.51, -0.4056, 0.51, -0.4056, 0.51, -0.4046, 0.51, -0.4046, 0.51, -0.4056, 0.51, -0.4056, 0.51, -0.4046, 0.51, -0.4046, 0.5104, -0.4047, 0.5104, -0.4047, 0.51, -0.4046, 0.5104, -0.4048, 0.5106, -0.4053, 0.5106, -0.4053, 0.5104, -0.4048, 0.5105, -0.4055, 0.5106, -0.4053, 0.5106, -0.4053, 0.5105, -0.4055, 0.51, -0.4056, 0.51, -0.4046, 0.51, -0.4046, 0.51, -0.4056, 0.5106, -0.4053, 0.5105, -0.4055, 0.5105, -0.4055, 0.5106, -0.4053, 0.5117, -0.405, 0.511, -0.4038, 0.511, -0.4038, 0.5117, -0.405, 0.5106, -0.4072, 0.5114, -0.4069, 0.5114, -0.4069, 0.5106, -0.4072, 0.5104, -0.4034, 0.5098, -0.403, 0.5098, -0.403, 0.5104, -0.4034, 0.5114, -0.4069, 0.5117, -0.405, 0.5117, -0.405, 0.5114, -0.4069, 0.5104, -0.4048, 0.5104, -0.4034, 0.5098, -0.403, 0.5104, -0.4047, 0.5104, -0.4048, 0.5106, -0.4053, 0.5117, -0.405, 0.511, -0.4038, 0.5105, -0.4055, 0.5114, -0.4069, 0.5117, -0.405, 0.5106, -0.4053, 0.5098, -0.4074, 0.5106, -0.4072, 0.5106, -0.4072, 0.5098, -0.4074, 0.5098, -0.5428, 0.5246, -0.5434, 0.528, -0.5322, 0.5098, -0.5316, 0.5098, -0.5316, 0.528, -0.5322, 0.5313, -0.5211, 0.5098, -0.5204, 0.5098, -0.4878, 0.5098, -0.5204, 0.5313, -0.5211, 0.5296, -0.486, 0.5098, -0.4082, 0.5098, -0.4125, 0.5122, -0.4117, 0.5109, -0.4079, 0.5098, -0.4082, 0.5109, -0.4079, 0.5106, -0.4072, 0.5098, -0.4074, 0.5098, -0.5045, 0.5225, -0.5124, 0.5246, -0.5434, 0.5098, -0.5428, 0.0, 0.0, 0.0, 0.0, 0.0, 0.0, 0.0, 0.0, 0.0, 0.0, 0.0, 0.0, 0.0, 0.0, 0.0, 0.0, 0.0, 0.0, 0.0, 0.0, 0.0, 0.0, 0.0, 0.0, 0.0, 0.0, 0.0, 0.0, 0.0, 0.0, 0.0, 0.0, 0.5105, -0.4055, 0.5106, -0.4072, 0.5114, -0.4069, 0.5105, -0.4055, 0.51, -0.4056, 0.5098, -0.4074, 0.5106, -0.4072, 0.5105, -0.4055, 0.5106, -0.4053, 0.5105, -0.4055, 0.5105, -0.4055, 0.5106, -0.4053, 0.5105, -0.4055, 0.51, -0.4056, 0.51, -0.4056, 0.5105, -0.4055, 0.51, -0.4056, 0.51, -0.4046, 0.51, -0.4046, 0.51, -0.4056, 0.5104, -0.4048, 0.5106, -0.4053, 0.5106, -0.4053, 0.5104, -0.4048, 0.5104, -0.4047, 0.5104, -0.4048, 0.5104, -0.4048, 0.5104, -0.4047, 0.5105, -0.4055, 0.5105, -0.4055, 0.5105, -0.4055, 0.5105, -0.4055, 0.51, -0.4046, 0.5104, -0.4047, 0.5104, -0.4047, 0.51, -0.4046, 0.51, -0.4046, 0.5104, -0.4047, 0.5104, -0.4047, 0.51, -0.4046, 0.5105, -0.4055, 0.5105, -0.4055, 0.5105, -0.4055, 0.5105, -0.4055, 0.5104, -0.4047, 0.5104, -0.4048, 0.5104, -0.4048, 0.5104, -0.4047, 0.5104, -0.4048, 0.5106, -0.4053, 0.5106, -0.4053, 0.5104, -0.4048, 0.51, -0.4056, 0.51, -0.4046, 0.51, -0.4046, 0.51, -0.4056, 0.5105, -0.4055, 0.51, -0.4056, 0.51, -0.4056, 0.5105, -0.4055, 0.5106, -0.4053, 0.5105, -0.4055, 0.5105, -0.4055, 0.5106, -0.4053, 0.51, -0.4056, 0.5105, -0.4055, 0.51, -0.4056, 0.51, -0.4056, 0.51, -0.4056, 0.5105, -0.4055, 0.5105, -0.4055, 0.51, -0.4056, 0.5104, -0.4048, 0.511, -0.4038, 0.5104, -0.4034, 0.5104, -0.4048, 0.511, -0.4038, 0.5104, -0.4034, 0.5104, -0.4034, 0.511, -0.4038, 0.5098, -0.2528, 0.5098, -0.2664, 0.5246, -0.2654, 0.5218, -0.252, 0.5098, -0.4005, 0.5098, -0.403, 0.5104, -0.4034, 0.5113, -0.4013, 0.5313, -0.321, 0.5205, -0.3061, 0.5218, -0.252, 0.5339, -0.2513, 0.5098, -0.2664, 0.5098, -0.28, 0.5274, -0.2788, 0.5246, -0.2654, 0.5098, -0.3174, 0.5276, -0.3182, 0.5274, -0.2788, 0.5098, -0.28, 0.0, 0.0, 0.0, 0.0, 0.0, 0.0, 0.0, 0.0, 0.0, 0.0, 0.0, 0.0, 0.0, 0.0, 0.0, 0.0, 0.0, 0.0, 0.0, 0.0, 0.0, 0.0, 0.0, 0.0, 0.0, 0.0, 0.0, 0.0, 0.0, 0.0, 0.0, 0.0, 0.5104, -0.4048, 0.5104, -0.4048, 0.5104, -0.4047, 0.5104, -0.4048, 0.5104, -0.4047, 0.5104, -0.4047, 0.5104, -0.4047, 0.5104, -0.4048, 0.5104, -0.4048, 0.5104, -0.4048, 0.5104, -0.4048, 0.5104, -0.4048, 0.5106, -0.4053, 0.5104, -0.4048, 0.5104, -0.4048, 0.5106, -0.4053, 0.5105, -0.4055, 0.51, -0.4056, 0.51, -0.4056, 0.5105, -0.4055, 0.5106, -0.4053, 0.5105, -0.4055, 0.5105, -0.4055, 0.5106, -0.4053, 0.5104, -0.4048, 0.5106, -0.4053, 0.5106, -0.4053, 0.5104, -0.4048, 0.5105, -0.4055, 0.5105, -0.4055, 0.5105, -0.4055, 0.5105, -0.4055, 0.5105, -0.4055, 0.5105, -0.4055, 0.5105, -0.4055, 0.5105, -0.4055, 0.5104, -0.4048, 0.5106, -0.4053, 0.5106, -0.4053, 0.5104, -0.4048, 0.5106, -0.4053, 0.5105, -0.4055, 0.5105, -0.4055, 0.5106, -0.4053, 0.5104, -0.4047, 0.5104, -0.4047, 0.5104, -0.4048, 0.5104, -0.4048, 0.5104, -0.4048, 0.5104, -0.4048, 0.5104, -0.4048, 0.5104, -0.4048, 0.51, -0.4056, 0.5105, -0.4055, 0.5105, -0.4055, 0.51, -0.4056, 0.5104, -0.4048, 0.5104, -0.4047, 0.5104, -0.4047, 0.5104, -0.4048, 0.5105, -0.4055, 0.5105, -0.4055, 0.5105, -0.4055, 0.5105, -0.4055, 0.51, -0.4056, 0.5105, -0.4055, 0.5105, -0.4055, 0.51, -0.4056, 0.5105, -0.4055, 0.5105, -0.4055, 0.5105, -0.4055, 0.5105, -0.4055, 0.5104, -0.4047, 0.5104, -0.4048, 0.5104, -0.4048, 0.5104, -0.4047, 0.5104, -0.4048, 0.5104, -0.4048, 0.5104, -0.4048, 0.5104, -0.4048])
me_plane_005.materials.append(mat_material_003)
me_plane_005.use_remesh_preserve_volume = False
me_plane_005.use_remesh_preserve_attributes = False
me_plane_005.use_mirror_x = True
me_plane_005.use_paint_bone_selection = False
me_plane_005.use_paint_mask = True
me_plane_005.update()
arm_armature_002 = bpy.data.armatures.new('Armature.002')  # bones are not reproduced

# ---- objects
ob_armature = bpy.data.objects.new('Armature', arm_armature_002)
ob_arm = bpy.data.objects.new('arm', me_plane_000)
ob_camera = bpy.data.objects.new('Camera', cam_camera)
ob_fighter = bpy.data.objects.new('fighter', me_plane_005)

# ---- transforms, parenting, visibility, modifiers, constraints
ob_armature.location = (0.0003037, 0.02827, 1.484)
ob_armature.show_in_front = True
ob_armature.lineart.crease_threshold = 0.0
ob_arm.parent = ob_armature
ob_arm.matrix_parent_inverse = Matrix(((1.0, 0.0, 0.0, -0.0003037), (0.0, 1.0, 0.0, -0.02827), (0.0, 0.0, 1.0, -1.484), (0.0, 0.0, 0.0, 1.0)))
ob_arm.location = (0.0, 0.0, 0.0)
ob_arm.show_wire = True
ob_arm.show_all_edges = True
ob_arm.lineart.crease_threshold = 0.0
ob_arm.use_mesh_mirror_x = True
_vg = ob_arm.vertex_groups.new(name='shoulder.L.001')
_vg = ob_arm.vertex_groups.new(name='upper_arm_IK.L')
_vg = ob_arm.vertex_groups.new(name='arm_IK.L')
_vg = ob_arm.vertex_groups.new(name='hand.L.001')
for _i, _w in zip([45, 47, 48, 50, 53, 56, 75, 76, 77, 78, 79, 80, 82, 115, 116, 117, 118, 119, 120, 121, 122, 123, 124, 125, 126, 127, 128, 129, 130, 131, 132, 133, 134, 135, 136, 137, 138, 139, 140, 141, 142, 143, 144, 145, 146, 147, 148, 149, 150, 151, 152], [0.3098, 0.1906, 0.3415, 0.4946, 0.5441, 0.1981, 0.0887, 0.1205, 0.07458, 0.02623, 0.07875, 0.1078, 0.01217, 0.9965, 0.9919, 0.9951, 0.9901, 0.9904, 0.9909, 0.9948, 0.8292, 0.8642, 0.918, 0.8496, 0.9332, 0.834, 0.9552, 0.8467, 0.1422, 0.2798, 0.1697, 0.06744, 0.1894, 0.1848, 0.1873, 0.1864, 0.1833, 0.1662, 0.187, 0.1929, 0.1884, 0.2023, 0.1803, 0.179, 0.1808, 0.2186, 0.1768, 0.1379, 0.9961, 0.9963, 0.9963]): _vg.add([_i], _w, 'REPLACE')
_vg = ob_arm.vertex_groups.new(name='Bone.R.001')
_vg = ob_arm.vertex_groups.new(name='Bone.001.R.001')
_vg = ob_arm.vertex_groups.new(name='Bone.002.R.001')
_vg = ob_arm.vertex_groups.new(name='Bone.003.R.001')
_vg = ob_arm.vertex_groups.new(name='upper_chest.L.001')
_vg = ob_arm.vertex_groups.new(name='upper_chest')
for _i, _w in zip([0, 1, 2, 3, 4, 5, 6, 7, 8, 9, 10, 11, 12, 13, 14, 15, 16, 17, 18, 19, 22, 23, 24, 25, 26, 27, 28, 31, 32, 33, 34, 35, 36, 37, 38, 39, 40, 41, 42, 157, 158, 159], [0.2221, 0.1103, 0.5404, 0.1082, 0.1981, 0.492, 0.1444, 0.000475, 0.2708, 0.02177, 0.1757, 0.6659, 0.1351, 0.3226, 0.4083, 0.4522, 0.5277, 0.3503, 0.05995, 0.07413, 0.304, 0.2083, 0.6325, 0.3991, 0.2241, 0.04911, 0.04808, 0.05114, 0.06915, 0.2816, 0.638, 0.1056, 0.5276, 0.4864, 0.1856, 0.0805, 0.4092, 0.1153, 0.2557, 0.01563, 0.02062, 0.01534]): _vg.add([_i], _w, 'REPLACE')
_vg = ob_arm.vertex_groups.new(name='shoulder.R')
for _i, _w in zip([0, 1, 2, 3, 4, 5, 6, 7, 8, 9, 10, 11, 12, 13, 14, 15, 16, 17, 18, 19, 20, 21, 22, 23, 24, 25, 26, 27, 28, 29, 30, 31, 32, 33, 34, 35, 36, 37, 38, 39, 40, 41, 42, 44, 46, 52, 54, 55, 57, 61, 153, 154, 155, 156, 157, 158, 159, 160], [0.6789, 0.4578, 0.2078, 0.7632, 0.2983, 0.4237, 0.7455, 0.6114, 0.2493, 0.6506, 0.5216, 0.1811, 0.673, 0.4212, 0.5034, 0.448, 0.3176, 0.5212, 0.6136, 0.7502, 0.4397, 0.6378, 0.6022, 0.4916, 0.1824, 0.3964, 0.6206, 0.4876, 0.1924, 0.6911, 0.1825, 0.2671, 0.7445, 0.5902, 0.2523, 0.7569, 0.3629, 0.4253, 0.7042, 0.7575, 0.4961, 0.7643, 0.6417, 0.05892, 0.0357, 0.0586, 0.01068, 0.07212, 0.1711, 0.1822, 0.2285, 0.07863, 0.09248, 0.1048, 0.1327, 0.1853, 0.3156, 0.3077]): _vg.add([_i], _w, 'REPLACE')
_vg = ob_arm.vertex_groups.new(name='upper_arm.R')
for _i, _w in zip([0, 1, 2, 3, 4, 5, 6, 7, 8, 9, 10, 11, 12, 13, 14, 15, 16, 17, 18, 19, 20, 21, 22, 23, 24, 25, 26, 27, 28, 29, 30, 31, 32, 33, 34, 35, 36, 37, 38, 39, 40, 41, 42, 43, 44, 46, 49, 51, 52, 54, 55, 57, 58, 59, 60, 61, 62, 63, 64, 65, 66, 67, 68, 69, 70, 71, 72, 73, 74, 83, 84, 85, 86, 87, 88, 89, 90, 91, 92, 93, 94, 95, 96, 97, 98, 111, 112, 153, 154, 155, 156, 157, 158, 159, 160], [0.09883, 0.4282, 0.01051, 0.1284, 0.02829, 0.08392, 0.1099, 0.3445, 0.01354, 0.3133, 0.2888, 0.01599, 0.1914, 0.2469, 0.08799, 0.09931, 0.1293, 0.1279, 0.3114, 0.1754, 0.5562, 0.3425, 0.09352, 0.2938, 0.01005, 0.1845, 0.1546, 0.462, 0.7533, 0.303, 0.8044, 0.6795, 0.1024, 0.08246, 0.05665, 0.07601, 0.06261, 0.0879, 0.1099, 0.1618, 0.09425, 0.1202, 0.1022, 0.7931, 0.9366, 0.9421, 0.9892, 0.9667, 0.9284, 0.9676, 0.9178, 0.8253, 0.9798, 0.631, 0.5426, 0.7973, 0.712, 0.6173, 0.7201, 0.7867, 0.7568, 0.9897, 0.9845, 0.9789, 0.9784, 0.9883, 0.9777, 0.9731, 0.983, 0.2344, 0.9429, 0.9239, 0.1839, 0.206, 0.8563, 0.8534, 0.2362, 0.9334, 0.5057, 0.9358, 0.4964, 0.2227, 0.9214, 0.8753, 0.1978, 0.02309, 0.01372, 0.7679, 0.9186, 0.8994, 0.8793, 0.8302, 0.7774, 0.6509, 0.6795]): _vg.add([_i], _w, 'REPLACE')
_vg = ob_arm.vertex_groups.new(name='lower_arm.R')
for _i, _w in zip([43, 45, 47, 48, 50, 53, 56, 59, 60, 62, 63, 64, 65, 66, 75, 76, 77, 78, 79, 80, 81, 82, 83, 84, 85, 86, 87, 88, 89, 90, 91, 92, 93, 94, 95, 96, 97, 98, 99, 100, 101, 102, 103, 104, 105, 106, 107, 108, 109, 110, 111, 112, 113, 114, 122, 123, 124, 125, 126, 127, 128, 129, 130, 131, 132, 133, 134, 135, 136, 137, 138, 139, 140, 141, 142, 143, 144, 145, 146, 147, 148, 149], [0.2063, 0.6788, 0.809, 0.6604, 0.4633, 0.4562, 0.7998, 0.3689, 0.4572, 0.2879, 0.3824, 0.2795, 0.2129, 0.2431, 0.9081, 0.8787, 0.8502, 0.9598, 0.9117, 0.8617, 0.965, 0.9684, 0.7655, 0.05667, 0.07572, 0.816, 0.7938, 0.1431, 0.1458, 0.7636, 0.06519, 0.4941, 0.06326, 0.5035, 0.7772, 0.07747, 0.1242, 0.8021, 0.9977, 0.9976, 0.99, 0.9896, 0.9927, 0.9926, 0.9983, 0.9931, 0.987, 0.9902, 0.9832, 0.9805, 0.9632, 0.9679, 0.9887, 0.9872, 0.1727, 0.1366, 0.08126, 0.1468, 0.06669, 0.1649, 0.0545, 0.1471, 0.5865, 0.4685, 0.6822, 0.8108, 0.2905, 0.2944, 0.2738, 0.2751, 0.3338, 0.4405, 0.3983, 0.32, 0.3548, 0.3682, 0.4046, 0.3758, 0.4294, 0.4243, 0.5042, 0.4972]): _vg.add([_i], _w, 'REPLACE')
_vg = ob_arm.vertex_groups.new(name='hand.R')
for _i, _w in zip([45, 47, 48, 50, 53, 56, 75, 76, 77, 78, 79, 80, 81, 82, 115, 116, 117, 118, 119, 120, 121, 122, 123, 124, 125, 126, 127, 128, 129, 130, 131, 132, 133, 134, 135, 136, 137, 138, 139, 140, 141, 142, 143, 144, 145, 146, 147, 148, 149, 150, 151, 152], [0.3168, 0.1908, 0.3368, 0.521, 0.5431, 0.1994, 0.09065, 0.1208, 0.1366, 0.02928, 0.08593, 0.1316, 0.01344, 0.01279, 0.9963, 0.9916, 0.995, 0.9899, 0.9901, 0.9908, 0.9948, 0.8263, 0.8629, 0.918, 0.849, 0.9332, 0.8169, 0.9432, 0.8428, 0.3694, 0.4687, 0.2888, 0.1653, 0.2493, 0.241, 0.2308, 0.2294, 0.2673, 0.352, 0.3795, 0.2779, 0.3165, 0.3295, 0.3068, 0.3051, 0.4575, 0.3991, 0.3451, 0.4007, 0.9953, 0.9955, 0.9959]): _vg.add([_i], _w, 'REPLACE')
_vg = ob_arm.vertex_groups.new(name='shoulder.L')
for _i, _w in zip([2, 4, 8, 11, 16, 24, 32, 33, 34, 35, 36], [0.2216, 0.4644, 0.4481, 0.12, 0.0004382, 0.1551, 0.0839, 0.0413, 0.05297, 0.06145, 0.0438]): _vg.add([_i], _w, 'REPLACE')
_vg = ob_arm.vertex_groups.new(name='upper_arm.L')
_vg = ob_arm.vertex_groups.new(name='lower_arm.L')
_vg = ob_arm.vertex_groups.new(name='hand.L')
_vg = ob_arm.vertex_groups.new(name='elbow_IK.R')
_vg = ob_arm.vertex_groups.new(name='elbow_IK.L')
_vg = ob_arm.vertex_groups.new(name='arm_IK.R')
for _i, _w in zip([130, 131, 132, 134, 135, 136, 137, 138, 139, 140, 141, 142, 143, 144, 145, 146, 147, 148, 149], [0.03813, 0.06287, 0.007999, 0.4602, 0.4646, 0.4953, 0.4955, 0.3989, 0.2075, 0.2222, 0.402, 0.3287, 0.3023, 0.2886, 0.3191, 0.113, 0.1767, 0.1507, 0.102]): _vg.add([_i], _w, 'REPLACE')
_vg = ob_arm.vertex_groups.new(name='upper_arm_IK.R')
_m = ob_arm.modifiers.new('Mirror', 'MIRROR')
_m.use_clip = True
_m = ob_arm.modifiers.new('Armature', 'ARMATURE')
_m.object = ob_armature
ob_camera.location = (-2.735, -1.747, 2.631)
ob_camera.rotation_euler = (1.172, -8.823e-07, -1.002)
ob_camera.scale = (1.0, 1.0, 1.0)
ob_camera.lineart.crease_threshold = 0.0
ob_fighter.location = (0.0, 0.0, 0.0)
ob_fighter.hide_viewport = True
ob_fighter.show_wire = True
ob_fighter.show_all_edges = True
ob_fighter.lineart.crease_threshold = 0.0
ob_fighter.use_mesh_mirror_x = True
_m = ob_fighter.modifiers.new('Mirror', 'MIRROR')
_m.use_clip = True

# ---- collection membership
col_collection_1.objects.link(ob_armature)
col_collection_1.objects.link(ob_arm)
col_collection_1.objects.link(ob_camera)
col_collection_1.objects.link(ob_fighter)

# ---- scene / render settings (as saved in the file)
scene.camera = ob_camera
scene.frame_start = 1; scene.frame_end = 6; scene.frame_set(6)
scene.render.engine = 'CYCLES'
scene.render.resolution_percentage = 20
scene.render.dither_intensity = 0.0
scene.cycles.use_denoising = False
scene.cycles.samples = 128
scene.cycles.sampling_pattern = 'TABULATED_SOBOL'
scene.cycles.light_sampling_threshold = 0.0
scene.cycles.use_adaptive_sampling = False
scene.cycles.use_light_tree = False
scene.cycles.blur_glossy = 0.0
scene.cycles.sample_clamp_indirect = 0.0
scene.view_settings.view_transform = 'Standard'
bpy.context.view_layer.update()

# ---- added for rendering (the .blend has no usable light): sun
light_auto_sun = bpy.data.lights.new('AutoSun', 'SUN')
light_auto_sun.energy = 3.0
light_auto_sun.angle = 0.0523599
ob_auto_sun = bpy.data.objects.new('AutoSun', light_auto_sun)
scene.collection.objects.link(ob_auto_sun)
ob_auto_sun.rotation_euler = (0.872665, 0.174533, 0.523599)
bpy.context.view_layer.update()
